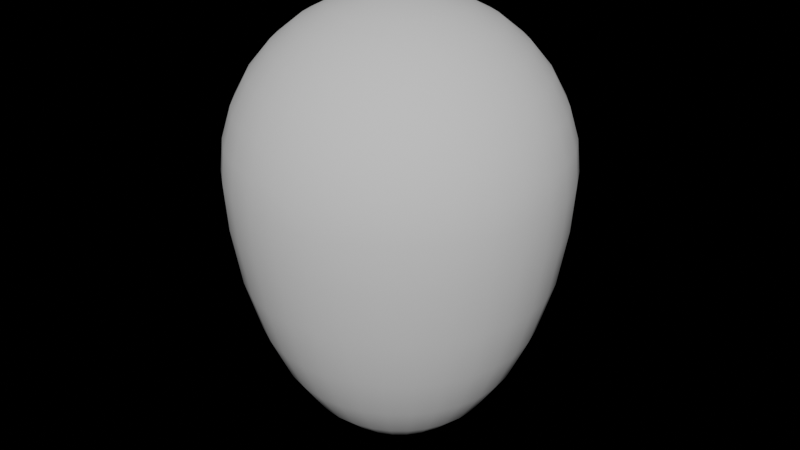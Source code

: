 # Source: Balloon.blend  (saved by Blender 5.1.29; exported with 4.5.12 LTS)
import bpy
from mathutils import Matrix  # noqa: F401  (used for matrix-valued properties, if any)

bpy.ops.wm.read_factory_settings(use_empty=True)
scene = bpy.context.scene
scene.name = 'Scene'

# ---- collections
col_collection = bpy.data.collections.new('Collection'); scene.collection.children.link(col_collection)

# ---- node groups
ng_smooth_by_angle = bpy.data.node_groups.new('Smooth by Angle', 'GeometryNodeTree')
_s = ng_smooth_by_angle.interface.new_socket(name='Mesh', in_out='OUTPUT', socket_type='NodeSocketGeometry')
_s = ng_smooth_by_angle.interface.new_socket(name='Mesh', in_out='INPUT', socket_type='NodeSocketGeometry')
_s = ng_smooth_by_angle.interface.new_socket(name='Angle', in_out='INPUT', socket_type='NodeSocketFloat')
_s.subtype = 'ANGLE'
_s.default_value = 0.5236
_s.min_value = 0.0
_s.max_value = 3.142
_s.description = 'Maximum face angle for smooth edges'
_s = ng_smooth_by_angle.interface.new_socket(name='Ignore Sharpness', in_out='INPUT', socket_type='NodeSocketBool')
_s.force_non_field = True
ng_smooth_by_angle.is_modifier = True
_N = ng_smooth_by_angle.nodes; _L = ng_smooth_by_angle.links
n0 = _N.new('GeometryNodeSetShadeSmooth'); n0.name = 'Set Shade Smooth'; n0.location = (120, -80)
n0.domain = 'EDGE'
n1 = _N.new('GeometryNodeSetShadeSmooth'); n1.name = 'Set Shade Smooth.001'; n1.location = (300, -80)
n2 = _N.new('NodeGroupOutput'); n2.name = 'Group Output'; n2.location = (480, -80)
n3 = _N.new('GeometryNodeInputMeshEdgeAngle'); n3.name = 'Edge Angle'; n3.location = (-440, -240)
n4 = _N.new('NodeGroupInput'); n4.name = 'Group Input'; n4.location = (-80, -80)
n5 = _N.new('GeometryNodeInputEdgeSmooth'); n5.name = 'Is Edge Smooth'; n5.location = (-260, -120)
n6 = _N.new('GeometryNodeInputShadeSmooth'); n6.name = 'Is Shade Smooth'; n6.location = (-440, -397)
n7 = _N.new('FunctionNodeCompare'); n7.name = 'Compare'; n7.location = (-260, -260)
n7.operation = 'LESS_EQUAL'
n7.inputs[6].default_value = (0.0, 0.0, 0.0, 0.0)
n7.inputs[7].default_value = (0.0, 0.0, 0.0, 0.0)
n8 = _N.new('FunctionNodeBooleanMath'); n8.name = 'Boolean Math.001'; n8.location = (-80, -260)
n9 = _N.new('NodeGroupInput'); n9.name = 'Group Input.001'; n9.location = (-440, -329)
n10 = _N.new('NodeGroupInput'); n10.name = 'Group Input.002'; n10.location = (-259, -189)
n11 = _N.new('FunctionNodeBooleanMath'); n11.name = 'Boolean Math'; n11.location = (-80, -149)
n11.operation = 'OR'
n12 = _N.new('FunctionNodeBooleanMath'); n12.name = 'Boolean Math.002'; n12.location = (-260, -380)
n12.operation = 'OR'
n13 = _N.new('NodeGroupInput'); n13.name = 'Group Input.003'; n13.location = (-440, -460)
_L.new(n3.outputs[0], n7.inputs[0])
_L.new(n1.outputs[0], n2.inputs[0])
_L.new(n9.outputs[1], n7.inputs[1])
_L.new(n7.outputs[0], n8.inputs[0])
_L.new(n4.outputs[0], n0.inputs[0])
_L.new(n0.outputs[0], n1.inputs[0])
_L.new(n8.outputs[0], n0.inputs[2])
_L.new(n10.outputs[2], n11.inputs[1])
_L.new(n5.outputs[0], n11.inputs[0])
_L.new(n11.outputs[0], n0.inputs[1])
_L.new(n13.outputs[2], n12.inputs[1])
_L.new(n6.outputs[0], n12.inputs[0])
_L.new(n12.outputs[0], n8.inputs[1])
n2.is_active_output = True

# ---- world
world_world = bpy.data.worlds.new('World'); scene.world = world_world
world_world.use_nodes = True; world_world.node_tree.nodes.clear()
_N = world_world.node_tree.nodes; _L = world_world.node_tree.links
n0 = _N.new('ShaderNodeOutputWorld'); n0.name = 'World Output'; n0.location = (200, 100)
n1 = _N.new('ShaderNodeBackground'); n1.name = 'Background'; n1.location = (-200, 100)
n1.inputs[0].default_value = (0.05088, 0.05088, 0.05088, 1.0)
n1.inputs[1].default_value = 0.0
_L.new(n1.outputs[0], n0.inputs[0])
n0.is_active_output = True
world_world.color = (0.05088, 0.05088, 0.05088)
world_world.sun_shadow_jitter_overblur = 0.0

# ---- meshes
me_x = bpy.data.meshes.new('球体')
me_x.from_pydata([(0.0, 0.0, 0.5712), (0.0, 0.1152, 0.5363), (0.0, 0.1724, 0.4791), (0.0, 0.2034, 0.4043), (0.0, 0.2074, 0.3639), (0.0, 0.2034, 0.3056), (0.0, 0.1724, 0.1695), (0.007892, 0.03968, 0.5673), (0.01548, 0.07783, 0.5555), (0.02248, 0.113, 0.5363), (0.02861, 0.1438, 0.5105), (0.03364, 0.1691, 0.4791), (0.03737, 0.1879, 0.4432), (0.03968, 0.1995, 0.4043), (0.04045, 0.2034, 0.3639), (0.03968, 0.1995, 0.3056), (0.03737, 0.1879, 0.2348), (0.03364, 0.1691, 0.1695), (0.02861, 0.1438, 0.1122), (0.02248, 0.113, 0.06523), (0.01548, 0.07783, 0.03032), (0.0006706, 0.003371, 0.005981), (0.01548, 0.03737, 0.5673), (0.03037, 0.07331, 0.5555), (0.04409, 0.1064, 0.5363), (0.05611, 0.1355, 0.5105), (0.06598, 0.1593, 0.4791), (0.07331, 0.177, 0.4432), (0.07783, 0.1879, 0.4043), (0.07935, 0.1916, 0.3639), (0.07783, 0.1879, 0.3056), (0.07331, 0.177, 0.2348), (0.06598, 0.1593, 0.1695), (0.05611, 0.1355, 0.1122), (0.04409, 0.1064, 0.06523), (0.03037, 0.07331, 0.03032), (0.001315, 0.003176, 0.005981), (0.02248, 0.03364, 0.5673), (0.04409, 0.06598, 0.5555), (0.064, 0.09579, 0.5363), (0.08146, 0.1219, 0.5105), (0.09579, 0.1434, 0.4791), (0.1064, 0.1593, 0.4432), (0.113, 0.1691, 0.4043), (0.1152, 0.1724, 0.3639), (0.113, 0.1691, 0.3056), (0.1064, 0.1593, 0.2348), (0.09579, 0.1434, 0.1695), (0.08146, 0.1219, 0.1122), (0.064, 0.09579, 0.06523), (0.04409, 0.06598, 0.03032), (0.00191, 0.002858, 0.005981), (0.02861, 0.02861, 0.5673), (0.05611, 0.05611, 0.5555), (0.08146, 0.08146, 0.5363), (0.1037, 0.1037, 0.5105), (0.1219, 0.1219, 0.4791), (0.1355, 0.1355, 0.4432), (0.1438, 0.1438, 0.4043), (0.1466, 0.1466, 0.3639), (0.1438, 0.1438, 0.3056), (0.1355, 0.1355, 0.2348), (0.1219, 0.1219, 0.1695), (0.1037, 0.1037, 0.1122), (0.08146, 0.08146, 0.06523), (0.05611, 0.05611, 0.03032), (0.002431, 0.00243, 0.005981), (0.03364, 0.02248, 0.5673), (0.06598, 0.04409, 0.5555), (0.09579, 0.064, 0.5363), (0.1219, 0.08146, 0.5105), (0.1434, 0.09579, 0.4791), (0.1593, 0.1064, 0.4432), (0.1691, 0.113, 0.4043), (0.1724, 0.1152, 0.3639), (0.1691, 0.113, 0.3056), (0.1593, 0.1064, 0.2348), (0.1434, 0.09579, 0.1695), (0.1219, 0.08146, 0.1122), (0.09579, 0.064, 0.06523), (0.06598, 0.04409, 0.03032), (0.002858, 0.00191, 0.005981), (0.03737, 0.01548, 0.5673), (0.07331, 0.03037, 0.5555), (0.1064, 0.04409, 0.5363), (0.1355, 0.05611, 0.5105), (0.1593, 0.06598, 0.4791), (0.177, 0.07331, 0.4432), (0.1879, 0.07783, 0.4043), (0.1916, 0.07935, 0.3639), (0.1879, 0.07783, 0.3056), (0.177, 0.07331, 0.2348), (0.1593, 0.06598, 0.1695), (0.1355, 0.05611, 0.1122), (0.1064, 0.04409, 0.06523), (0.07331, 0.03037, 0.03032), (0.003176, 0.001315, 0.005981), (0.03968, 0.007892, 0.5673), (0.07783, 0.01548, 0.5555), (0.113, 0.02248, 0.5363), (0.1438, 0.02861, 0.5105), (0.1691, 0.03364, 0.4791), (0.1879, 0.03737, 0.4432), (0.1995, 0.03968, 0.4043), (0.2034, 0.04045, 0.3639), (0.1995, 0.03968, 0.3056), (0.1879, 0.03737, 0.2348), (0.1691, 0.03364, 0.1695), (0.1438, 0.02861, 0.1122), (0.113, 0.02248, 0.06523), (0.07783, 0.01548, 0.03032), (0.003371, 0.0006706, 0.005981), (0.04045, -2.317e-09, 0.5673), (0.07935, -4.635e-09, 0.5555), (0.1152, -1.081e-08, 0.5363), (0.1466, 3.09e-09, 0.5105), (0.1724, -1.854e-08, 0.4791), (0.1916, 9.27e-09, 0.4432), (0.2034, -1.854e-08, 0.4043), (0.2074, -3.399e-08, 0.3639), (0.2034, -1.854e-08, 0.3056), (0.1916, 9.27e-09, 0.2348), (0.1724, -1.854e-08, 0.1695), (0.1466, 3.09e-09, 0.1122), (0.1152, -1.081e-08, 0.06523), (0.07935, -4.635e-09, 0.03032), (0.003437, 2.435e-10, 0.005981), (0.03968, -0.007892, 0.5673), (0.07783, -0.01548, 0.5555), (0.113, -0.02248, 0.5363), (0.1438, -0.02861, 0.5105), (0.1691, -0.03364, 0.4791), (0.1879, -0.03737, 0.4432), (0.1995, -0.03968, 0.4043), (0.2034, -0.04045, 0.3639), (0.1995, -0.03968, 0.3056), (0.1879, -0.03737, 0.2348), (0.1691, -0.03364, 0.1695), (0.1438, -0.02861, 0.1122), (0.113, -0.02248, 0.06523), (0.07783, -0.01548, 0.03032), (0.003371, -0.0006706, 0.005981), (0.03737, -0.01548, 0.5673), (0.07331, -0.03037, 0.5555), (0.1064, -0.04409, 0.5363), (0.1355, -0.05611, 0.5105), (0.1593, -0.06598, 0.4791), (0.177, -0.07331, 0.4432), (0.1879, -0.07783, 0.4043), (0.1916, -0.07935, 0.3639), (0.1879, -0.07783, 0.3056), (0.177, -0.07331, 0.2348), (0.1593, -0.06598, 0.1695), (0.1355, -0.05611, 0.1122), (0.1064, -0.04409, 0.06523), (0.07331, -0.03037, 0.03032), (0.003176, -0.001315, 0.005981), (0.03364, -0.02248, 0.5673), (0.06598, -0.04409, 0.5555), (0.09579, -0.064, 0.5363), (0.1219, -0.08146, 0.5105), (0.1434, -0.09579, 0.4791), (0.1593, -0.1064, 0.4432), (0.1691, -0.113, 0.4043), (0.1724, -0.1152, 0.3639), (0.1691, -0.113, 0.3056), (0.1593, -0.1064, 0.2348), (0.1434, -0.09579, 0.1695), (0.1219, -0.08146, 0.1122), (0.09579, -0.064, 0.06523), (0.06598, -0.04409, 0.03032), (0.002858, -0.00191, 0.005981), (0.02861, -0.02861, 0.5673), (0.05611, -0.05611, 0.5555), (0.08146, -0.08146, 0.5363), (0.1037, -0.1037, 0.5105), (0.1219, -0.1219, 0.4791), (0.1355, -0.1355, 0.4432), (0.1438, -0.1438, 0.4043), (0.1466, -0.1466, 0.3639), (0.1438, -0.1438, 0.3056), (0.1355, -0.1355, 0.2348), (0.1219, -0.1219, 0.1695), (0.1037, -0.1037, 0.1122), (0.08146, -0.08146, 0.06523), (0.05611, -0.05611, 0.03032), (0.00243, -0.00243, 0.005981), (0.02248, -0.03364, 0.5673), (0.04409, -0.06598, 0.5555), (0.064, -0.09579, 0.5363), (0.08146, -0.1219, 0.5105), (0.09579, -0.1434, 0.4791), (0.1064, -0.1593, 0.4432), (0.113, -0.1691, 0.4043), (0.1152, -0.1724, 0.3639), (0.113, -0.1691, 0.3056), (0.1064, -0.1593, 0.2348), (0.09579, -0.1434, 0.1695), (0.08146, -0.1219, 0.1122), (0.064, -0.09579, 0.06523), (0.04409, -0.06598, 0.03032), (0.00191, -0.002858, 0.005981), (0.01548, -0.03737, 0.5673), (0.03037, -0.07331, 0.5555), (0.04409, -0.1064, 0.5363), (0.05611, -0.1355, 0.5105), (0.06598, -0.1593, 0.4791), (0.07331, -0.177, 0.4432), (0.07783, -0.1879, 0.4043), (0.07935, -0.1916, 0.3639), (0.07783, -0.1879, 0.3056), (0.07331, -0.177, 0.2348), (0.06598, -0.1593, 0.1695), (0.05611, -0.1355, 0.1122), (0.04409, -0.1064, 0.06523), (0.03037, -0.07331, 0.03032), (0.001315, -0.003176, 0.005981), (0.007892, -0.03968, 0.5673), (0.01548, -0.07783, 0.5555), (0.02248, -0.113, 0.5363), (0.02861, -0.1438, 0.5105), (0.03364, -0.1691, 0.4791), (0.03737, -0.1879, 0.4432), (0.03968, -0.1995, 0.4043), (0.04045, -0.2034, 0.3639), (0.03968, -0.1995, 0.3056), (0.03737, -0.1879, 0.2348), (0.03364, -0.1691, 0.1695), (0.02861, -0.1438, 0.1122), (0.02248, -0.113, 0.06523), (0.01548, -0.07783, 0.03032), (0.0006706, -0.003371, 0.005981), (-1.545e-09, -0.04045, 0.5673), (-1.081e-08, -0.07935, 0.5555), (-2.008e-08, -0.1152, 0.5363), (-3.09e-09, -0.1466, 0.5105), (-2.163e-08, -0.1724, 0.4791), (6.18e-09, -0.1916, 0.4432), (-2.781e-08, -0.2034, 0.4043), (-6.798e-08, -0.2074, 0.3639), (-2.781e-08, -0.2034, 0.3056), (6.18e-09, -0.1916, 0.2348), (-2.163e-08, -0.1724, 0.1695), (-3.09e-09, -0.1466, 0.1122), (-2.008e-08, -0.1152, 0.06523), (-1.081e-08, -0.07935, 0.03032), (8.104e-09, -0.003437, 0.005981), (-0.007892, -0.03968, 0.5673), (-0.01548, -0.07783, 0.5555), (-0.02248, -0.113, 0.5363), (-0.02861, -0.1438, 0.5105), (-0.03364, -0.1691, 0.4791), (-0.03737, -0.1879, 0.4432), (-0.03968, -0.1995, 0.4043), (-0.04045, -0.2034, 0.3639), (-0.03968, -0.1995, 0.3056), (-0.03737, -0.1879, 0.2348), (-0.03364, -0.1691, 0.1695), (-0.02861, -0.1438, 0.1122), (-0.02248, -0.113, 0.06523), (-0.01548, -0.07783, 0.03032), (-0.0006706, -0.003371, 0.005981), (-0.01548, -0.03737, 0.5673), (-0.03037, -0.07331, 0.5555), (-0.04409, -0.1064, 0.5363), (-0.05611, -0.1355, 0.5105), (-0.06598, -0.1593, 0.4791), (-0.07331, -0.177, 0.4432), (-0.07783, -0.1879, 0.4043), (-0.07935, -0.1916, 0.3639), (-0.07783, -0.1879, 0.3056), (-0.07331, -0.177, 0.2348), (-0.06598, -0.1593, 0.1695), (-0.05611, -0.1355, 0.1122), (-0.04409, -0.1064, 0.06523), (-0.03037, -0.07331, 0.03032), (-0.001315, -0.003176, 0.005981), (-0.02248, -0.03364, 0.5673), (-0.04409, -0.06598, 0.5555), (-0.064, -0.09579, 0.5363), (-0.08146, -0.1219, 0.5105), (-0.09579, -0.1434, 0.4791), (-0.1064, -0.1593, 0.4432), (-0.113, -0.1691, 0.4043), (-0.1152, -0.1724, 0.3639), (-0.113, -0.1691, 0.3056), (-0.1064, -0.1593, 0.2348), (-0.09579, -0.1434, 0.1695), (-0.08146, -0.1219, 0.1122), (-0.064, -0.09579, 0.06523), (-0.04409, -0.06598, 0.03032), (-0.00191, -0.002858, 0.005981), (-0.02861, -0.02861, 0.5673), (-0.05611, -0.05611, 0.5555), (-0.08146, -0.08146, 0.5363), (-0.1037, -0.1037, 0.5105), (-0.1219, -0.1219, 0.4791), (-0.1355, -0.1355, 0.4432), (-0.1438, -0.1438, 0.4043), (-0.1466, -0.1466, 0.3639), (-0.1438, -0.1438, 0.3056), (-0.1355, -0.1355, 0.2348), (-0.1219, -0.1219, 0.1695), (-0.1037, -0.1037, 0.1122), (-0.08146, -0.08146, 0.06523), (-0.05611, -0.05611, 0.03032), (-0.00243, -0.00243, 0.005981), (-0.03364, -0.02248, 0.5673), (-0.06598, -0.04409, 0.5555), (-0.09579, -0.064, 0.5363), (-0.1219, -0.08146, 0.5105), (-0.1434, -0.09579, 0.4791), (-0.1593, -0.1064, 0.4432), (-0.1691, -0.113, 0.4043), (-0.1724, -0.1152, 0.3639), (-0.1691, -0.113, 0.3056), (-0.1593, -0.1064, 0.2348), (-0.1434, -0.09579, 0.1695), (-0.1219, -0.08146, 0.1122), (-0.09579, -0.064, 0.06523), (-0.06598, -0.04409, 0.03032), (-0.002858, -0.00191, 0.005981), (-0.03737, -0.01548, 0.5673), (-0.07331, -0.03037, 0.5555), (-0.1064, -0.04409, 0.5363), (-0.1355, -0.05611, 0.5105), (-0.1593, -0.06598, 0.4791), (-0.177, -0.07331, 0.4432), (-0.1879, -0.07783, 0.4043), (-0.1916, -0.07935, 0.3639), (-0.1879, -0.07783, 0.3056), (-0.177, -0.07331, 0.2348), (-0.1593, -0.06598, 0.1695), (-0.1355, -0.05611, 0.1122), (-0.1064, -0.04409, 0.06523), (-0.07331, -0.03037, 0.03032), (-0.003176, -0.001315, 0.005981), (-0.03968, -0.007892, 0.5673), (-0.07783, -0.01548, 0.5555), (-0.113, -0.02248, 0.5363), (-0.1438, -0.02861, 0.5105), (-0.1691, -0.03364, 0.4791), (-0.1879, -0.03737, 0.4432), (-0.1995, -0.03968, 0.4043), (-0.2034, -0.04045, 0.3639), (-0.1995, -0.03968, 0.3056), (-0.1879, -0.03737, 0.2348), (-0.1691, -0.03364, 0.1695), (-0.1438, -0.02861, 0.1122), (-0.113, -0.02248, 0.06523), (-0.07783, -0.01548, 0.03032), (-0.003371, -0.0006706, 0.005981), (-0.04045, 3.862e-09, 0.5673), (-0.07935, 1.081e-08, 0.5555), (-0.1152, 3.09e-08, 0.5363), (-0.1466, 6.18e-09, 0.5105), (-0.1724, 3.399e-08, 0.4791), (-0.1916, 3.09e-09, 0.4432), (-0.2034, 5.562e-08, 0.4043), (-0.2074, 9.27e-08, 0.3639), (-0.2034, 5.562e-08, 0.3056), (-0.1916, 3.09e-09, 0.2348), (-0.1724, 3.399e-08, 0.1695), (-0.1466, 6.18e-09, 0.1122), (-0.1152, 3.09e-08, 0.06523), (-0.07935, 1.081e-08, 0.03032), (-0.003437, 2.996e-10, 0.005981), (-0.03968, 0.007892, 0.5673), (-0.07783, 0.01548, 0.5555), (-0.113, 0.02248, 0.5363), (-0.1438, 0.02861, 0.5105), (-0.1691, 0.03364, 0.4791), (-0.1879, 0.03737, 0.4432), (-0.1995, 0.03968, 0.4043), (-0.2034, 0.04045, 0.3639), (-0.1995, 0.03968, 0.3056), (-0.1879, 0.03737, 0.2348), (-0.1691, 0.03364, 0.1695), (-0.1438, 0.02861, 0.1122), (-0.113, 0.02248, 0.06523), (-0.07783, 0.01548, 0.03032), (-0.003371, 0.0006706, 0.005981), (-0.03737, 0.01548, 0.5673), (-0.07331, 0.03037, 0.5555), (-0.1064, 0.04409, 0.5363), (-0.1355, 0.05611, 0.5105), (-0.1593, 0.06598, 0.4791), (-0.177, 0.07331, 0.4432), (-0.1879, 0.07783, 0.4043), (-0.1916, 0.07935, 0.3639), (-0.1879, 0.07783, 0.3056), (-0.177, 0.07331, 0.2348), (-0.1593, 0.06598, 0.1695), (-0.1355, 0.05611, 0.1122), (-0.1064, 0.04409, 0.06523), (-0.07331, 0.03037, 0.03032), (-0.003176, 0.001315, 0.005981), (-0.03364, 0.02248, 0.5673), (-0.06598, 0.04409, 0.5555), (-0.09579, 0.064, 0.5363), (-0.1219, 0.08146, 0.5105), (-0.1434, 0.09579, 0.4791), (-0.1593, 0.1064, 0.4432), (-0.1691, 0.113, 0.4043), (-0.1724, 0.1152, 0.3639), (-0.1691, 0.113, 0.3056), (-0.1593, 0.1064, 0.2348), (-0.1434, 0.09579, 0.1695), (-0.1219, 0.08146, 0.1122), (-0.09579, 0.064, 0.06523), (-0.06598, 0.04409, 0.03032), (-0.002858, 0.00191, 0.005981), (-0.02861, 0.02861, 0.5673), (-0.05611, 0.05611, 0.5555), (-0.08146, 0.08146, 0.5363), (-0.1037, 0.1037, 0.5105), (-0.1219, 0.1219, 0.4791), (-0.1355, 0.1355, 0.4432), (-0.1438, 0.1438, 0.4043), (-0.1466, 0.1466, 0.3639), (-0.1438, 0.1438, 0.3056), (-0.1355, 0.1355, 0.2348), (-0.1219, 0.1219, 0.1695), (-0.1037, 0.1037, 0.1122), (-0.08146, 0.08146, 0.06523), (-0.05611, 0.05611, 0.03032), (-0.00243, 0.00243, 0.005981), (-0.02248, 0.03364, 0.5673), (-0.04409, 0.06598, 0.5555), (-0.064, 0.09579, 0.5363), (-0.08146, 0.1219, 0.5105), (-0.09579, 0.1434, 0.4791), (-0.1064, 0.1593, 0.4432), (-0.113, 0.1691, 0.4043), (-0.1152, 0.1724, 0.3639), (-0.113, 0.1691, 0.3056), (-0.1064, 0.1593, 0.2348), (-0.09579, 0.1434, 0.1695), (-0.08146, 0.1219, 0.1122), (-0.064, 0.09579, 0.06523), (-0.04409, 0.06598, 0.03032), (-0.00191, 0.002858, 0.005981), (-0.01548, 0.03737, 0.5673), (-0.03037, 0.07331, 0.5555), (-0.04409, 0.1064, 0.5363), (-0.05611, 0.1355, 0.5105), (-0.06598, 0.1593, 0.4791), (-0.07331, 0.177, 0.4432), (-0.07783, 0.1879, 0.4043), (-0.07935, 0.1916, 0.3639), (-0.07783, 0.1879, 0.3056), (-0.07331, 0.177, 0.2348), (-0.06598, 0.1593, 0.1695), (-0.05611, 0.1355, 0.1122), (-0.04409, 0.1064, 0.06523), (-0.03037, 0.07331, 0.03032), (-0.001315, 0.003176, 0.005981), (-0.007892, 0.03968, 0.5673), (-0.01548, 0.07783, 0.5555), (-0.02248, 0.113, 0.5363), (-0.02861, 0.1438, 0.5105), (-0.03364, 0.1691, 0.4791), (-0.03737, 0.1879, 0.4432), (-0.03968, 0.1995, 0.4043), (-0.04045, 0.2034, 0.3639), (-0.03968, 0.1995, 0.3056), (-0.03737, 0.1879, 0.2348), (-0.03364, 0.1691, 0.1695), (-0.02861, 0.1438, 0.1122), (-0.02248, 0.113, 0.06523), (-0.01548, 0.07783, 0.03032), (-0.0006706, 0.003371, 0.005981), (3.09e-09, 0.04045, 0.5673), (1.39e-08, 0.07935, 0.5555), (1.854e-08, 0.1466, 0.5105), (1.236e-08, 0.1916, 0.4432), (1.236e-08, 0.1916, 0.2348), (1.854e-08, 0.1466, 0.1122), (4.48e-08, 0.1152, 0.06523), (1.39e-08, 0.07935, 0.03032), (1.389e-08, 0.003437, 0.005981), (0.01548, 0.03737, 0.008819), (0.007892, 0.03968, 0.008819), (0.02248, 0.03364, 0.008819), (0.02861, 0.02861, 0.008819), (0.03364, 0.02248, 0.008819), (0.03737, 0.01548, 0.008819), (0.03968, 0.007892, 0.008819), (0.04045, -2.317e-09, 0.008819), (0.03968, -0.007892, 0.008819), (0.03737, -0.01548, 0.008819), (0.03364, -0.02248, 0.008819), (0.02861, -0.02861, 0.008819), (0.02248, -0.03364, 0.008819), (0.01548, -0.03737, 0.008819), (0.007892, -0.03968, 0.008819), (-1.545e-09, -0.04045, 0.008819), (-0.007892, -0.03968, 0.008819), (-0.01548, -0.03737, 0.008819), (-0.02248, -0.03364, 0.008819), (-0.02861, -0.02861, 0.008819), (-0.03364, -0.02248, 0.008819), (-0.03737, -0.01548, 0.008819), (-0.03968, -0.007892, 0.008819), (-0.04045, 3.862e-09, 0.008819), (-0.03968, 0.007892, 0.008819), (-0.03737, 0.01548, 0.008819), (-0.03364, 0.02248, 0.008819), (-0.02861, 0.02861, 0.008819), (-0.02248, 0.03364, 0.008819), (-0.01548, 0.03737, 0.008819), (-0.007892, 0.03968, 0.008819), (3.09e-09, 0.04045, 0.008819), (-0.002873, 0.004973, -0.003883), (-0.001197, 0.0134, -0.002353), (0.0004153, 0.01291, -0.002353), (0.001901, 0.01212, -0.002353), (0.003203, 0.01105, -0.002353), (0.004272, 0.009747, -0.002353), (0.005066, 0.008261, -0.002353), (0.005555, 0.006649, -0.002353), (0.00572, 0.004973, -0.002353), (0.005555, 0.003296, -0.002353), (0.005066, 0.001684, -0.002353), (0.004272, 0.0001988, -0.002353), (0.003203, -0.001103, -0.002353), (0.001901, -0.002172, -0.002353), (0.0004153, -0.002966, -0.002353), (-0.001197, -0.003455, -0.002353), (-0.002873, -0.00362, -0.002353), (-0.00455, -0.003455, -0.002353), (-0.006162, -0.002966, -0.002353), (-0.007647, -0.002172, -0.002353), (-0.008949, -0.001103, -0.002353), (-0.01002, 0.0001988, -0.002353), (-0.01081, 0.001684, -0.002353), (-0.0113, 0.003296, -0.002353), (-0.01147, 0.004973, -0.002353), (-0.0113, 0.006649, -0.002353), (-0.01081, 0.008261, -0.002353), (-0.01002, 0.009747, -0.002353), (-0.008949, 0.01105, -0.002353), (-0.007647, 0.01212, -0.002353), (-0.006162, 0.01291, -0.002353), (-0.00455, 0.0134, -0.002353), (-0.002873, 0.01357, -0.002353), (0.0006253, 0.01342, -0.001682), (-0.00109, 0.01394, -0.001682), (0.002206, 0.01257, -0.001682), (0.003591, 0.01144, -0.001682), (0.004728, 0.01005, -0.001682), (0.005573, 0.008471, -0.001682), (0.006093, 0.006756, -0.001682), (0.006269, 0.004973, -0.001682), (0.006093, 0.003189, -0.001682), (0.005573, 0.001474, -0.001682), (0.004728, -0.0001061, -0.001682), (0.003591, -0.001491, -0.001682), (0.002206, -0.002628, -0.001682), (0.0006253, -0.003473, -0.001682), (-0.00109, -0.003993, -0.001682), (-0.002873, -0.004169, -0.001682), (-0.004657, -0.003993, -0.001682), (-0.006372, -0.003473, -0.001682), (-0.007952, -0.002628, -0.001682), (-0.009337, -0.001491, -0.001682), (-0.01047, -0.0001061, -0.001682), (-0.01132, 0.001474, -0.001682), (-0.01184, 0.003189, -0.001682), (-0.01202, 0.004973, -0.001682), (-0.01184, 0.006756, -0.001682), (-0.01132, 0.008471, -0.001682), (-0.01047, 0.01005, -0.001682), (-0.009337, 0.01144, -0.001682), (-0.007952, 0.01257, -0.001682), (-0.006372, 0.01342, -0.001682), (-0.004657, 0.01394, -0.001682), (-0.002873, 0.01411, -0.001682)], [], [(512, 479, 20, 482), (4, 3, 13, 14), (472, 0, 7), (141, 156, 555, 554), (5, 4, 14, 15), (473, 472, 7, 8), (476, 5, 15, 16), (1, 473, 8, 9), (6, 476, 16, 17), (474, 1, 9, 10), (477, 6, 17, 18), (2, 474, 10, 11), (478, 477, 18, 19), (475, 2, 11, 12), (479, 478, 19, 20), (3, 475, 12, 13), (20, 19, 34, 35), (13, 12, 27, 28), (482, 20, 35, 481), (14, 13, 28, 29), (7, 0, 22), (336, 351, 568, 567), (15, 14, 29, 30), (8, 7, 22, 23), (16, 15, 30, 31), (9, 8, 23, 24), (17, 16, 31, 32), (10, 9, 24, 25), (18, 17, 32, 33), (11, 10, 25, 26), (19, 18, 33, 34), (12, 11, 26, 27), (24, 23, 38, 39), (32, 31, 46, 47), (25, 24, 39, 40), (33, 32, 47, 48), (26, 25, 40, 41), (34, 33, 48, 49), (27, 26, 41, 42), (35, 34, 49, 50), (28, 27, 42, 43), (481, 35, 50, 483), (29, 28, 43, 44), (22, 0, 37), (126, 141, 554, 553), (30, 29, 44, 45), (23, 22, 37, 38), (31, 30, 45, 46), (43, 42, 57, 58), (483, 50, 65, 484), (44, 43, 58, 59), (37, 0, 52), (321, 336, 567, 566), (45, 44, 59, 60), (38, 37, 52, 53), (46, 45, 60, 61), (39, 38, 53, 54), (47, 46, 61, 62), (40, 39, 54, 55), (48, 47, 62, 63), (41, 40, 55, 56), (49, 48, 63, 64), (42, 41, 56, 57), (50, 49, 64, 65), (62, 61, 76, 77), (55, 54, 69, 70), (63, 62, 77, 78), (56, 55, 70, 71), (64, 63, 78, 79), (57, 56, 71, 72), (65, 64, 79, 80), (58, 57, 72, 73), (484, 65, 80, 485), (59, 58, 73, 74), (52, 0, 67), (111, 126, 553, 552), (60, 59, 74, 75), (53, 52, 67, 68), (61, 60, 75, 76), (54, 53, 68, 69), (485, 80, 95, 486), (74, 73, 88, 89), (67, 0, 82), (306, 321, 566, 565), (75, 74, 89, 90), (68, 67, 82, 83), (76, 75, 90, 91), (69, 68, 83, 84), (77, 76, 91, 92), (70, 69, 84, 85), (78, 77, 92, 93), (71, 70, 85, 86), (79, 78, 93, 94), (72, 71, 86, 87), (80, 79, 94, 95), (73, 72, 87, 88), (93, 92, 107, 108), (86, 85, 100, 101), (94, 93, 108, 109), (87, 86, 101, 102), (95, 94, 109, 110), (88, 87, 102, 103), (486, 95, 110, 487), (89, 88, 103, 104), (82, 0, 97), (96, 111, 552, 551), (90, 89, 104, 105), (83, 82, 97, 98), (91, 90, 105, 106), (84, 83, 98, 99), (92, 91, 106, 107), (85, 84, 99, 100), (97, 0, 112), (291, 306, 565, 564), (105, 104, 119, 120), (98, 97, 112, 113), (106, 105, 120, 121), (99, 98, 113, 114), (107, 106, 121, 122), (100, 99, 114, 115), (108, 107, 122, 123), (101, 100, 115, 116), (109, 108, 123, 124), (102, 101, 116, 117), (110, 109, 124, 125), (103, 102, 117, 118), (487, 110, 125, 488), (104, 103, 118, 119), (116, 115, 130, 131), (124, 123, 138, 139), (117, 116, 131, 132), (125, 124, 139, 140), (118, 117, 132, 133), (488, 125, 140, 489), (119, 118, 133, 134), (112, 0, 127), (480, 21, 547, 577), (120, 119, 134, 135), (113, 112, 127, 128), (121, 120, 135, 136), (114, 113, 128, 129), (122, 121, 136, 137), (115, 114, 129, 130), (123, 122, 137, 138), (135, 134, 149, 150), (128, 127, 142, 143), (136, 135, 150, 151), (129, 128, 143, 144), (137, 136, 151, 152), (130, 129, 144, 145), (138, 137, 152, 153), (131, 130, 145, 146), (139, 138, 153, 154), (132, 131, 146, 147), (140, 139, 154, 155), (133, 132, 147, 148), (489, 140, 155, 490), (134, 133, 148, 149), (127, 0, 142), (81, 96, 551, 550), (154, 153, 168, 169), (147, 146, 161, 162), (155, 154, 169, 170), (148, 147, 162, 163), (490, 155, 170, 491), (149, 148, 163, 164), (142, 0, 157), (276, 291, 564, 563), (150, 149, 164, 165), (143, 142, 157, 158), (151, 150, 165, 166), (144, 143, 158, 159), (152, 151, 166, 167), (145, 144, 159, 160), (153, 152, 167, 168), (146, 145, 160, 161), (158, 157, 172, 173), (166, 165, 180, 181), (159, 158, 173, 174), (167, 166, 181, 182), (160, 159, 174, 175), (168, 167, 182, 183), (161, 160, 175, 176), (169, 168, 183, 184), (162, 161, 176, 177), (170, 169, 184, 185), (163, 162, 177, 178), (491, 170, 185, 492), (164, 163, 178, 179), (157, 0, 172), (471, 480, 577, 576), (165, 164, 179, 180), (177, 176, 191, 192), (185, 184, 199, 200), (178, 177, 192, 193), (492, 185, 200, 493), (179, 178, 193, 194), (172, 0, 187), (66, 81, 550, 549), (180, 179, 194, 195), (173, 172, 187, 188), (181, 180, 195, 196), (174, 173, 188, 189), (182, 181, 196, 197), (175, 174, 189, 190), (183, 182, 197, 198), (176, 175, 190, 191), (184, 183, 198, 199), (196, 195, 210, 211), (189, 188, 203, 204), (197, 196, 211, 212), (190, 189, 204, 205), (198, 197, 212, 213), (191, 190, 205, 206), (199, 198, 213, 214), (192, 191, 206, 207), (200, 199, 214, 215), (193, 192, 207, 208), (493, 200, 215, 494), (194, 193, 208, 209), (187, 0, 202), (261, 276, 563, 562), (195, 194, 209, 210), (188, 187, 202, 203), (215, 214, 229, 230), (208, 207, 222, 223), (494, 215, 230, 495), (209, 208, 223, 224), (202, 0, 217), (456, 471, 576, 575), (210, 209, 224, 225), (203, 202, 217, 218), (211, 210, 225, 226), (204, 203, 218, 219), (212, 211, 226, 227), (205, 204, 219, 220), (213, 212, 227, 228), (206, 205, 220, 221), (214, 213, 228, 229), (207, 206, 221, 222), (227, 226, 241, 242), (220, 219, 234, 235), (228, 227, 242, 243), (221, 220, 235, 236), (229, 228, 243, 244), (222, 221, 236, 237), (230, 229, 244, 245), (223, 222, 237, 238), (495, 230, 245, 496), (224, 223, 238, 239), (217, 0, 232), (51, 66, 549, 548), (225, 224, 239, 240), (218, 217, 232, 233), (226, 225, 240, 241), (219, 218, 233, 234), (496, 245, 260, 497), (239, 238, 253, 254), (232, 0, 247), (246, 261, 562, 561), (240, 239, 254, 255), (233, 232, 247, 248), (241, 240, 255, 256), (234, 233, 248, 249), (242, 241, 256, 257), (235, 234, 249, 250), (243, 242, 257, 258), (236, 235, 250, 251), (244, 243, 258, 259), (237, 236, 251, 252), (245, 244, 259, 260), (238, 237, 252, 253), (250, 249, 264, 265), (258, 257, 272, 273), (251, 250, 265, 266), (259, 258, 273, 274), (252, 251, 266, 267), (260, 259, 274, 275), (253, 252, 267, 268), (497, 260, 275, 498), (254, 253, 268, 269), (247, 0, 262), (441, 456, 575, 574), (255, 254, 269, 270), (248, 247, 262, 263), (256, 255, 270, 271), (249, 248, 263, 264), (257, 256, 271, 272), (269, 268, 283, 284), (262, 0, 277), (36, 51, 548, 546), (270, 269, 284, 285), (263, 262, 277, 278), (271, 270, 285, 286), (264, 263, 278, 279), (272, 271, 286, 287), (265, 264, 279, 280), (273, 272, 287, 288), (266, 265, 280, 281), (274, 273, 288, 289), (267, 266, 281, 282), (275, 274, 289, 290), (268, 267, 282, 283), (498, 275, 290, 499), (288, 287, 302, 303), (281, 280, 295, 296), (289, 288, 303, 304), (282, 281, 296, 297), (290, 289, 304, 305), (283, 282, 297, 298), (499, 290, 305, 500), (284, 283, 298, 299), (277, 0, 292), (231, 246, 561, 560), (285, 284, 299, 300), (278, 277, 292, 293), (286, 285, 300, 301), (279, 278, 293, 294), (287, 286, 301, 302), (280, 279, 294, 295), (292, 0, 307), (426, 441, 574, 573), (300, 299, 314, 315), (293, 292, 307, 308), (301, 300, 315, 316), (294, 293, 308, 309), (302, 301, 316, 317), (295, 294, 309, 310), (303, 302, 317, 318), (296, 295, 310, 311), (304, 303, 318, 319), (297, 296, 311, 312), (305, 304, 319, 320), (298, 297, 312, 313), (500, 305, 320, 501), (299, 298, 313, 314), (311, 310, 325, 326), (319, 318, 333, 334), (312, 311, 326, 327), (320, 319, 334, 335), (313, 312, 327, 328), (501, 320, 335, 502), (314, 313, 328, 329), (307, 0, 322), (21, 36, 546, 547), (315, 314, 329, 330), (308, 307, 322, 323), (316, 315, 330, 331), (309, 308, 323, 324), (317, 316, 331, 332), (310, 309, 324, 325), (318, 317, 332, 333), (330, 329, 344, 345), (323, 322, 337, 338), (331, 330, 345, 346), (324, 323, 338, 339), (332, 331, 346, 347), (325, 324, 339, 340), (333, 332, 347, 348), (326, 325, 340, 341), (334, 333, 348, 349), (327, 326, 341, 342), (335, 334, 349, 350), (328, 327, 342, 343), (502, 335, 350, 503), (329, 328, 343, 344), (322, 0, 337), (216, 231, 560, 559), (349, 348, 363, 364), (342, 341, 356, 357), (350, 349, 364, 365), (343, 342, 357, 358), (503, 350, 365, 504), (344, 343, 358, 359), (337, 0, 352), (411, 426, 573, 572), (345, 344, 359, 360), (338, 337, 352, 353), (346, 345, 360, 361), (339, 338, 353, 354), (347, 346, 361, 362), (340, 339, 354, 355), (348, 347, 362, 363), (341, 340, 355, 356), (361, 360, 375, 376), (354, 353, 368, 369), (362, 361, 376, 377), (355, 354, 369, 370), (363, 362, 377, 378), (356, 355, 370, 371), (364, 363, 378, 379), (357, 356, 371, 372), (365, 364, 379, 380), (358, 357, 372, 373), (504, 365, 380, 505), (359, 358, 373, 374), (352, 0, 367), (201, 216, 559, 558), (360, 359, 374, 375), (353, 352, 367, 368), (380, 379, 394, 395), (373, 372, 387, 388), (505, 380, 395, 506), (374, 373, 388, 389), (367, 0, 382), (396, 411, 572, 571), (375, 374, 389, 390), (368, 367, 382, 383), (376, 375, 390, 391), (369, 368, 383, 384), (377, 376, 391, 392), (370, 369, 384, 385), (378, 377, 392, 393), (371, 370, 385, 386), (379, 378, 393, 394), (372, 371, 386, 387), (384, 383, 398, 399), (392, 391, 406, 407), (385, 384, 399, 400), (393, 392, 407, 408), (386, 385, 400, 401), (394, 393, 408, 409), (387, 386, 401, 402), (395, 394, 409, 410), (388, 387, 402, 403), (506, 395, 410, 507), (389, 388, 403, 404), (382, 0, 397), (186, 201, 558, 557), (390, 389, 404, 405), (383, 382, 397, 398), (391, 390, 405, 406), (403, 402, 417, 418), (507, 410, 425, 508), (404, 403, 418, 419), (397, 0, 412), (381, 396, 571, 570), (405, 404, 419, 420), (398, 397, 412, 413), (406, 405, 420, 421), (399, 398, 413, 414), (407, 406, 421, 422), (400, 399, 414, 415), (408, 407, 422, 423), (401, 400, 415, 416), (409, 408, 423, 424), (402, 401, 416, 417), (410, 409, 424, 425), (422, 421, 436, 437), (415, 414, 429, 430), (423, 422, 437, 438), (416, 415, 430, 431), (424, 423, 438, 439), (417, 416, 431, 432), (425, 424, 439, 440), (418, 417, 432, 433), (508, 425, 440, 509), (419, 418, 433, 434), (412, 0, 427), (171, 186, 557, 556), (420, 419, 434, 435), (413, 412, 427, 428), (421, 420, 435, 436), (414, 413, 428, 429), (509, 440, 455, 510), (434, 433, 448, 449), (427, 0, 442), (366, 381, 570, 569), (435, 434, 449, 450), (428, 427, 442, 443), (436, 435, 450, 451), (429, 428, 443, 444), (437, 436, 451, 452), (430, 429, 444, 445), (438, 437, 452, 453), (431, 430, 445, 446), (439, 438, 453, 454), (432, 431, 446, 447), (440, 439, 454, 455), (433, 432, 447, 448), (445, 444, 459, 460), (453, 452, 467, 468), (446, 445, 460, 461), (454, 453, 468, 469), (447, 446, 461, 462), (455, 454, 469, 470), (448, 447, 462, 463), (510, 455, 470, 511), (449, 448, 463, 464), (442, 0, 457), (156, 171, 556, 555), (450, 449, 464, 465), (443, 442, 457, 458), (451, 450, 465, 466), (444, 443, 458, 459), (452, 451, 466, 467), (464, 463, 3, 4), (457, 0, 472), (351, 366, 569, 568), (465, 464, 4, 5), (458, 457, 472, 473), (466, 465, 5, 476), (459, 458, 473, 1), (467, 466, 476, 6), (460, 459, 1, 474), (468, 467, 6, 477), (461, 460, 474, 2), (469, 468, 477, 478), (462, 461, 2, 475), (470, 469, 478, 479), (463, 462, 475, 3), (511, 470, 479, 512), (36, 21, 482, 481), (51, 36, 481, 483), (66, 51, 483, 484), (81, 66, 484, 485), (96, 81, 485, 486), (111, 96, 486, 487), (126, 111, 487, 488), (141, 126, 488, 489), (156, 141, 489, 490), (171, 156, 490, 491), (186, 171, 491, 492), (201, 186, 492, 493), (216, 201, 493, 494), (231, 216, 494, 495), (246, 231, 495, 496), (261, 246, 496, 497), (276, 261, 497, 498), (291, 276, 498, 499), (306, 291, 499, 500), (321, 306, 500, 501), (336, 321, 501, 502), (351, 336, 502, 503), (366, 351, 503, 504), (381, 366, 504, 505), (396, 381, 505, 506), (411, 396, 506, 507), (426, 411, 507, 508), (441, 426, 508, 509), (456, 441, 509, 510), (471, 456, 510, 511), (480, 471, 511, 512), (21, 480, 512, 482), (513, 545, 514), (513, 514, 515), (513, 515, 516), (513, 516, 517), (513, 517, 518), (513, 518, 519), (513, 519, 520), (513, 520, 521), (513, 521, 522), (513, 522, 523), (513, 523, 524), (513, 524, 525), (513, 525, 526), (513, 526, 527), (513, 527, 528), (513, 528, 529), (513, 529, 530), (513, 530, 531), (513, 531, 532), (513, 532, 533), (513, 533, 534), (513, 534, 535), (513, 535, 536), (513, 536, 537), (513, 537, 538), (513, 538, 539), (513, 539, 540), (513, 540, 541), (513, 541, 542), (513, 542, 543), (513, 543, 544), (513, 544, 545), (515, 514, 547, 546), (516, 515, 546, 548), (517, 516, 548, 549), (518, 517, 549, 550), (519, 518, 550, 551), (520, 519, 551, 552), (521, 520, 552, 553), (522, 521, 553, 554), (523, 522, 554, 555), (524, 523, 555, 556), (525, 524, 556, 557), (526, 525, 557, 558), (527, 526, 558, 559), (528, 527, 559, 560), (529, 528, 560, 561), (530, 529, 561, 562), (531, 530, 562, 563), (532, 531, 563, 564), (533, 532, 564, 565), (534, 533, 565, 566), (535, 534, 566, 567), (536, 535, 567, 568), (537, 536, 568, 569), (538, 537, 569, 570), (539, 538, 570, 571), (540, 539, 571, 572), (541, 540, 572, 573), (542, 541, 573, 574), (543, 542, 574, 575), (544, 543, 575, 576), (545, 544, 576, 577), (514, 545, 577, 547)])
_uv = me_x.uv_layers.new(name='UV贴图')
_uv.uv.foreach_set('vector', [0.75, 0.0625, 0.75, 0.125, 0.7188, 0.125, 0.7188, 0.0625, 0.75, 0.5, 0.75, 0.5625, 0.7188, 0.5625, 0.7188, 0.5, 0.75, 0.9375, 0.7344, 1.0, 0.7188, 0.9375, 0.463, 0.03931, 0.4317, 0.03931, 0.4317, 0.03931, 0.463, 0.03931, 0.75, 0.4375, 0.75, 0.5, 0.7188, 0.5, 0.7188, 0.4375, 0.75, 0.875, 0.75, 0.9375, 0.7188, 0.9375, 0.7188, 0.875, 0.75, 0.375, 0.75, 0.4375, 0.7188, 0.4375, 0.7188, 0.375, 0.75, 0.8125, 0.75, 0.875, 0.7188, 0.875, 0.7188, 0.8125, 0.75, 0.3125, 0.75, 0.375, 0.7188, 0.375, 0.7188, 0.3125, 0.75, 0.75, 0.75, 0.8125, 0.7188, 0.8125, 0.7188, 0.75, 0.75, 0.25, 0.75, 0.3125, 0.7188, 0.3125, 0.7188, 0.25, 0.75, 0.6875, 0.75, 0.75, 0.7188, 0.75, 0.7188, 0.6875, 0.75, 0.1875, 0.75, 0.25, 0.7188, 0.25, 0.7188, 0.1875, 0.75, 0.625, 0.75, 0.6875, 0.7188, 0.6875, 0.7188, 0.625, 0.75, 0.125, 0.75, 0.1875, 0.7188, 0.1875, 0.7188, 0.125, 0.75, 0.5625, 0.75, 0.625, 0.7188, 0.625, 0.7188, 0.5625, 0.7188, 0.125, 0.7188, 0.1875, 0.6875, 0.1875, 0.6875, 0.125, 0.7188, 0.5625, 0.7188, 0.625, 0.6875, 0.625, 0.6875, 0.5625, 0.7188, 0.0625, 0.7188, 0.125, 0.6875, 0.125, 0.6875, 0.0625, 0.7188, 0.5, 0.7188, 0.5625, 0.6875, 0.5625, 0.6875, 0.5, 0.7188, 0.9375, 0.7031, 1.0, 0.6875, 0.9375, 0.0567, 0.03931, 0.02545, 0.03931, 0.02545, 0.03931, 0.0567, 0.03931, 0.7188, 0.4375, 0.7188, 0.5, 0.6875, 0.5, 0.6875, 0.4375, 0.7188, 0.875, 0.7188, 0.9375, 0.6875, 0.9375, 0.6875, 0.875, 0.7188, 0.375, 0.7188, 0.4375, 0.6875, 0.4375, 0.6875, 0.375, 0.7188, 0.8125, 0.7188, 0.875, 0.6875, 0.875, 0.6875, 0.8125, 0.7188, 0.3125, 0.7188, 0.375, 0.6875, 0.375, 0.6875, 0.3125, 0.7188, 0.75, 0.7188, 0.8125, 0.6875, 0.8125, 0.6875, 0.75, 0.7188, 0.25, 0.7188, 0.3125, 0.6875, 0.3125, 0.6875, 0.25, 0.7188, 0.6875, 0.7188, 0.75, 0.6875, 0.75, 0.6875, 0.6875, 0.7188, 0.1875, 0.7188, 0.25, 0.6875, 0.25, 0.6875, 0.1875, 0.7188, 0.625, 0.7188, 0.6875, 0.6875, 0.6875, 0.6875, 0.625, 0.6875, 0.8125, 0.6875, 0.875, 0.6562, 0.875, 0.6562, 0.8125, 0.6875, 0.3125, 0.6875, 0.375, 0.6562, 0.375, 0.6562, 0.3125, 0.6875, 0.75, 0.6875, 0.8125, 0.6562, 0.8125, 0.6562, 0.75, 0.6875, 0.25, 0.6875, 0.3125, 0.6562, 0.3125, 0.6562, 0.25, 0.6875, 0.6875, 0.6875, 0.75, 0.6562, 0.75, 0.6562, 0.6875, 0.6875, 0.1875, 0.6875, 0.25, 0.6562, 0.25, 0.6562, 0.1875, 0.6875, 0.625, 0.6875, 0.6875, 0.6562, 0.6875, 0.6562, 0.625, 0.6875, 0.125, 0.6875, 0.1875, 0.6562, 0.1875, 0.6562, 0.125, 0.6875, 0.5625, 0.6875, 0.625, 0.6562, 0.625, 0.6562, 0.5625, 0.6875, 0.0625, 0.6875, 0.125, 0.6562, 0.125, 0.6562, 0.0625, 0.6875, 0.5, 0.6875, 0.5625, 0.6562, 0.5625, 0.6562, 0.5, 0.6875, 0.9375, 0.6719, 1.0, 0.6562, 0.9375, 0.4942, 0.03931, 0.463, 0.03931, 0.463, 0.03931, 0.4942, 0.03931, 0.6875, 0.4375, 0.6875, 0.5, 0.6562, 0.5, 0.6562, 0.4375, 0.6875, 0.875, 0.6875, 0.9375, 0.6562, 0.9375, 0.6562, 0.875, 0.6875, 0.375, 0.6875, 0.4375, 0.6562, 0.4375, 0.6562, 0.375, 0.6562, 0.5625, 0.6562, 0.625, 0.625, 0.625, 0.625, 0.5625, 0.6562, 0.0625, 0.6562, 0.125, 0.625, 0.125, 0.625, 0.0625, 0.6562, 0.5, 0.6562, 0.5625, 0.625, 0.5625, 0.625, 0.5, 0.6562, 0.9375, 0.6406, 1.0, 0.625, 0.9375, 0.08795, 0.03931, 0.0567, 0.03931, 0.0567, 0.03931, 0.08795, 0.03931, 0.6562, 0.4375, 0.6562, 0.5, 0.625, 0.5, 0.625, 0.4375, 0.6562, 0.875, 0.6562, 0.9375, 0.625, 0.9375, 0.625, 0.875, 0.6562, 0.375, 0.6562, 0.4375, 0.625, 0.4375, 0.625, 0.375, 0.6562, 0.8125, 0.6562, 0.875, 0.625, 0.875, 0.625, 0.8125, 0.6562, 0.3125, 0.6562, 0.375, 0.625, 0.375, 0.625, 0.3125, 0.6562, 0.75, 0.6562, 0.8125, 0.625, 0.8125, 0.625, 0.75, 0.6562, 0.25, 0.6562, 0.3125, 0.625, 0.3125, 0.625, 0.25, 0.6562, 0.6875, 0.6562, 0.75, 0.625, 0.75, 0.625, 0.6875, 0.6562, 0.1875, 0.6562, 0.25, 0.625, 0.25, 0.625, 0.1875, 0.6562, 0.625, 0.6562, 0.6875, 0.625, 0.6875, 0.625, 0.625, 0.6562, 0.125, 0.6562, 0.1875, 0.625, 0.1875, 0.625, 0.125, 0.625, 0.3125, 0.625, 0.375, 0.5938, 0.375, 0.5938, 0.3125, 0.625, 0.75, 0.625, 0.8125, 0.5938, 0.8125, 0.5938, 0.75, 0.625, 0.25, 0.625, 0.3125, 0.5938, 0.3125, 0.5938, 0.25, 0.625, 0.6875, 0.625, 0.75, 0.5938, 0.75, 0.5938, 0.6875, 0.625, 0.1875, 0.625, 0.25, 0.5938, 0.25, 0.5938, 0.1875, 0.625, 0.625, 0.625, 0.6875, 0.5938, 0.6875, 0.5938, 0.625, 0.625, 0.125, 0.625, 0.1875, 0.5938, 0.1875, 0.5938, 0.125, 0.625, 0.5625, 0.625, 0.625, 0.5938, 0.625, 0.5938, 0.5625, 0.625, 0.0625, 0.625, 0.125, 0.5938, 0.125, 0.5938, 0.0625, 0.625, 0.5, 0.625, 0.5625, 0.5938, 0.5625, 0.5938, 0.5, 0.625, 0.9375, 0.6094, 1.0, 0.5938, 0.9375, 0.5255, 0.03931, 0.4942, 0.03931, 0.4942, 0.03931, 0.5255, 0.03931, 0.625, 0.4375, 0.625, 0.5, 0.5938, 0.5, 0.5938, 0.4375, 0.625, 0.875, 0.625, 0.9375, 0.5938, 0.9375, 0.5938, 0.875, 0.625, 0.375, 0.625, 0.4375, 0.5938, 0.4375, 0.5938, 0.375, 0.625, 0.8125, 0.625, 0.875, 0.5938, 0.875, 0.5938, 0.8125, 0.5938, 0.0625, 0.5938, 0.125, 0.5625, 0.125, 0.5625, 0.0625, 0.5938, 0.5, 0.5938, 0.5625, 0.5625, 0.5625, 0.5625, 0.5, 0.5938, 0.9375, 0.5781, 1.0, 0.5625, 0.9375, 0.1192, 0.03931, 0.08795, 0.03931, 0.08795, 0.03931, 0.1192, 0.03931, 0.5938, 0.4375, 0.5938, 0.5, 0.5625, 0.5, 0.5625, 0.4375, 0.5938, 0.875, 0.5938, 0.9375, 0.5625, 0.9375, 0.5625, 0.875, 0.5938, 0.375, 0.5938, 0.4375, 0.5625, 0.4375, 0.5625, 0.375, 0.5938, 0.8125, 0.5938, 0.875, 0.5625, 0.875, 0.5625, 0.8125, 0.5938, 0.3125, 0.5938, 0.375, 0.5625, 0.375, 0.5625, 0.3125, 0.5938, 0.75, 0.5938, 0.8125, 0.5625, 0.8125, 0.5625, 0.75, 0.5938, 0.25, 0.5938, 0.3125, 0.5625, 0.3125, 0.5625, 0.25, 0.5938, 0.6875, 0.5938, 0.75, 0.5625, 0.75, 0.5625, 0.6875, 0.5938, 0.1875, 0.5938, 0.25, 0.5625, 0.25, 0.5625, 0.1875, 0.5938, 0.625, 0.5938, 0.6875, 0.5625, 0.6875, 0.5625, 0.625, 0.5938, 0.125, 0.5938, 0.1875, 0.5625, 0.1875, 0.5625, 0.125, 0.5938, 0.5625, 0.5938, 0.625, 0.5625, 0.625, 0.5625, 0.5625, 0.5625, 0.25, 0.5625, 0.3125, 0.5312, 0.3125, 0.5312, 0.25, 0.5625, 0.6875, 0.5625, 0.75, 0.5312, 0.75, 0.5312, 0.6875, 0.5625, 0.1875, 0.5625, 0.25, 0.5312, 0.25, 0.5312, 0.1875, 0.5625, 0.625, 0.5625, 0.6875, 0.5312, 0.6875, 0.5312, 0.625, 0.5625, 0.125, 0.5625, 0.1875, 0.5312, 0.1875, 0.5312, 0.125, 0.5625, 0.5625, 0.5625, 0.625, 0.5312, 0.625, 0.5312, 0.5625, 0.5625, 0.0625, 0.5625, 0.125, 0.5312, 0.125, 0.5312, 0.0625, 0.5625, 0.5, 0.5625, 0.5625, 0.5312, 0.5625, 0.5312, 0.5, 0.5625, 0.9375, 0.5469, 1.0, 0.5312, 0.9375, 0.5567, 0.03931, 0.5255, 0.03931, 0.5255, 0.03931, 0.5567, 0.03931, 0.5625, 0.4375, 0.5625, 0.5, 0.5312, 0.5, 0.5312, 0.4375, 0.5625, 0.875, 0.5625, 0.9375, 0.5312, 0.9375, 0.5312, 0.875, 0.5625, 0.375, 0.5625, 0.4375, 0.5312, 0.4375, 0.5312, 0.375, 0.5625, 0.8125, 0.5625, 0.875, 0.5312, 0.875, 0.5312, 0.8125, 0.5625, 0.3125, 0.5625, 0.375, 0.5312, 0.375, 0.5312, 0.3125, 0.5625, 0.75, 0.5625, 0.8125, 0.5312, 0.8125, 0.5312, 0.75, 0.5312, 0.9375, 0.5156, 1.0, 0.5, 0.9375, 0.1505, 0.03931, 0.1192, 0.03931, 0.1192, 0.03931, 0.1505, 0.03931, 0.5312, 0.4375, 0.5312, 0.5, 0.5, 0.5, 0.5, 0.4375, 0.5312, 0.875, 0.5312, 0.9375, 0.5, 0.9375, 0.5, 0.875, 0.5312, 0.375, 0.5312, 0.4375, 0.5, 0.4375, 0.5, 0.375, 0.5312, 0.8125, 0.5312, 0.875, 0.5, 0.875, 0.5, 0.8125, 0.5312, 0.3125, 0.5312, 0.375, 0.5, 0.375, 0.5, 0.3125, 0.5312, 0.75, 0.5312, 0.8125, 0.5, 0.8125, 0.5, 0.75, 0.5312, 0.25, 0.5312, 0.3125, 0.5, 0.3125, 0.5, 0.25, 0.5312, 0.6875, 0.5312, 0.75, 0.5, 0.75, 0.5, 0.6875, 0.5312, 0.1875, 0.5312, 0.25, 0.5, 0.25, 0.5, 0.1875, 0.5312, 0.625, 0.5312, 0.6875, 0.5, 0.6875, 0.5, 0.625, 0.5312, 0.125, 0.5312, 0.1875, 0.5, 0.1875, 0.5, 0.125, 0.5312, 0.5625, 0.5312, 0.625, 0.5, 0.625, 0.5, 0.5625, 0.5312, 0.0625, 0.5312, 0.125, 0.5, 0.125, 0.5, 0.0625, 0.5312, 0.5, 0.5312, 0.5625, 0.5, 0.5625, 0.5, 0.5, 0.5, 0.6875, 0.5, 0.75, 0.4688, 0.75, 0.4687, 0.6875, 0.5, 0.1875, 0.5, 0.25, 0.4688, 0.25, 0.4688, 0.1875, 0.5, 0.625, 0.5, 0.6875, 0.4687, 0.6875, 0.4688, 0.625, 0.5, 0.125, 0.5, 0.1875, 0.4688, 0.1875, 0.4688, 0.125, 0.5, 0.5625, 0.5, 0.625, 0.4688, 0.625, 0.4688, 0.5625, 0.5, 0.0625, 0.5, 0.125, 0.4688, 0.125, 0.4688, 0.0625, 0.5, 0.5, 0.5, 0.5625, 0.4688, 0.5625, 0.4687, 0.5, 0.5, 0.9375, 0.4844, 1.0, 0.4688, 0.9375, 0.7442, 0.03931, 0.7245, 0.03931, 0.7245, 0.03931, 0.7442, 0.03931, 0.5, 0.4375, 0.5, 0.5, 0.4687, 0.5, 0.4688, 0.4375, 0.5, 0.875, 0.5, 0.9375, 0.4688, 0.9375, 0.4688, 0.875, 0.5, 0.375, 0.5, 0.4375, 0.4688, 0.4375, 0.4688, 0.375, 0.5, 0.8125, 0.5, 0.875, 0.4688, 0.875, 0.4688, 0.8125, 0.5, 0.3125, 0.5, 0.375, 0.4688, 0.375, 0.4687, 0.3125, 0.5, 0.75, 0.5, 0.8125, 0.4688, 0.8125, 0.4688, 0.75, 0.5, 0.25, 0.5, 0.3125, 0.4687, 0.3125, 0.4688, 0.25, 0.4688, 0.4375, 0.4687, 0.5, 0.4375, 0.5, 0.4375, 0.4375, 0.4688, 0.875, 0.4688, 0.9375, 0.4375, 0.9375, 0.4375, 0.875, 0.4688, 0.375, 0.4688, 0.4375, 0.4375, 0.4375, 0.4375, 0.375, 0.4688, 0.8125, 0.4688, 0.875, 0.4375, 0.875, 0.4375, 0.8125, 0.4687, 0.3125, 0.4688, 0.375, 0.4375, 0.375, 0.4375, 0.3125, 0.4688, 0.75, 0.4688, 0.8125, 0.4375, 0.8125, 0.4375, 0.75, 0.4688, 0.25, 0.4687, 0.3125, 0.4375, 0.3125, 0.4375, 0.25, 0.4687, 0.6875, 0.4688, 0.75, 0.4375, 0.75, 0.4375, 0.6875, 0.4688, 0.1875, 0.4688, 0.25, 0.4375, 0.25, 0.4375, 0.1875, 0.4688, 0.625, 0.4687, 0.6875, 0.4375, 0.6875, 0.4375, 0.625, 0.4688, 0.125, 0.4688, 0.1875, 0.4375, 0.1875, 0.4375, 0.125, 0.4688, 0.5625, 0.4688, 0.625, 0.4375, 0.625, 0.4375, 0.5625, 0.4688, 0.0625, 0.4688, 0.125, 0.4375, 0.125, 0.4375, 0.0625, 0.4687, 0.5, 0.4688, 0.5625, 0.4375, 0.5625, 0.4375, 0.5, 0.4688, 0.9375, 0.4531, 1.0, 0.4375, 0.9375, 0.588, 0.03931, 0.5567, 0.03931, 0.5567, 0.03931, 0.588, 0.03931, 0.4375, 0.1875, 0.4375, 0.25, 0.4062, 0.25, 0.4062, 0.1875, 0.4375, 0.625, 0.4375, 0.6875, 0.4062, 0.6875, 0.4062, 0.625, 0.4375, 0.125, 0.4375, 0.1875, 0.4062, 0.1875, 0.4062, 0.125, 0.4375, 0.5625, 0.4375, 0.625, 0.4062, 0.625, 0.4062, 0.5625, 0.4375, 0.0625, 0.4375, 0.125, 0.4062, 0.125, 0.4062, 0.0625, 0.4375, 0.5, 0.4375, 0.5625, 0.4062, 0.5625, 0.4062, 0.5, 0.4375, 0.9375, 0.4219, 1.0, 0.4062, 0.9375, 0.1817, 0.03931, 0.1505, 0.03931, 0.1505, 0.03931, 0.1817, 0.03931, 0.4375, 0.4375, 0.4375, 0.5, 0.4062, 0.5, 0.4062, 0.4375, 0.4375, 0.875, 0.4375, 0.9375, 0.4062, 0.9375, 0.4062, 0.875, 0.4375, 0.375, 0.4375, 0.4375, 0.4062, 0.4375, 0.4062, 0.375, 0.4375, 0.8125, 0.4375, 0.875, 0.4062, 0.875, 0.4062, 0.8125, 0.4375, 0.3125, 0.4375, 0.375, 0.4062, 0.375, 0.4062, 0.3125, 0.4375, 0.75, 0.4375, 0.8125, 0.4062, 0.8125, 0.4062, 0.75, 0.4375, 0.25, 0.4375, 0.3125, 0.4062, 0.3125, 0.4062, 0.25, 0.4375, 0.6875, 0.4375, 0.75, 0.4062, 0.75, 0.4062, 0.6875, 0.4062, 0.875, 0.4062, 0.9375, 0.375, 0.9375, 0.375, 0.875, 0.4062, 0.375, 0.4062, 0.4375, 0.375, 0.4375, 0.375, 0.375, 0.4062, 0.8125, 0.4062, 0.875, 0.375, 0.875, 0.375, 0.8125, 0.4062, 0.3125, 0.4062, 0.375, 0.375, 0.375, 0.375, 0.3125, 0.4062, 0.75, 0.4062, 0.8125, 0.375, 0.8125, 0.375, 0.75, 0.4062, 0.25, 0.4062, 0.3125, 0.375, 0.3125, 0.375, 0.25, 0.4062, 0.6875, 0.4062, 0.75, 0.375, 0.75, 0.375, 0.6875, 0.4062, 0.1875, 0.4062, 0.25, 0.375, 0.25, 0.375, 0.1875, 0.4062, 0.625, 0.4062, 0.6875, 0.375, 0.6875, 0.375, 0.625, 0.4062, 0.125, 0.4062, 0.1875, 0.375, 0.1875, 0.375, 0.125, 0.4062, 0.5625, 0.4062, 0.625, 0.375, 0.625, 0.375, 0.5625, 0.4062, 0.0625, 0.4062, 0.125, 0.375, 0.125, 0.375, 0.0625, 0.4062, 0.5, 0.4062, 0.5625, 0.375, 0.5625, 0.375, 0.5, 0.4062, 0.9375, 0.3906, 1.0, 0.375, 0.9375, 0.7755, 0.03931, 0.7442, 0.03931, 0.7442, 0.03931, 0.7755, 0.03931, 0.4062, 0.4375, 0.4062, 0.5, 0.375, 0.5, 0.375, 0.4375, 0.375, 0.625, 0.375, 0.6875, 0.3438, 0.6875, 0.3438, 0.625, 0.375, 0.125, 0.375, 0.1875, 0.3438, 0.1875, 0.3438, 0.125, 0.375, 0.5625, 0.375, 0.625, 0.3438, 0.625, 0.3438, 0.5625, 0.375, 0.0625, 0.375, 0.125, 0.3438, 0.125, 0.3438, 0.0625, 0.375, 0.5, 0.375, 0.5625, 0.3438, 0.5625, 0.3437, 0.5, 0.375, 0.9375, 0.3594, 1.0, 0.3438, 0.9375, 0.6192, 0.03931, 0.588, 0.03931, 0.588, 0.03931, 0.6192, 0.03931, 0.375, 0.4375, 0.375, 0.5, 0.3437, 0.5, 0.3438, 0.4375, 0.375, 0.875, 0.375, 0.9375, 0.3438, 0.9375, 0.3438, 0.875, 0.375, 0.375, 0.375, 0.4375, 0.3438, 0.4375, 0.3438, 0.375, 0.375, 0.8125, 0.375, 0.875, 0.3438, 0.875, 0.3438, 0.8125, 0.375, 0.3125, 0.375, 0.375, 0.3438, 0.375, 0.3438, 0.3125, 0.375, 0.75, 0.375, 0.8125, 0.3438, 0.8125, 0.3438, 0.75, 0.375, 0.25, 0.375, 0.3125, 0.3438, 0.3125, 0.3438, 0.25, 0.375, 0.6875, 0.375, 0.75, 0.3438, 0.75, 0.3438, 0.6875, 0.375, 0.1875, 0.375, 0.25, 0.3438, 0.25, 0.3438, 0.1875, 0.3438, 0.375, 0.3438, 0.4375, 0.3125, 0.4375, 0.3125, 0.375, 0.3438, 0.8125, 0.3438, 0.875, 0.3125, 0.875, 0.3125, 0.8125, 0.3438, 0.3125, 0.3438, 0.375, 0.3125, 0.375, 0.3125, 0.3125, 0.3438, 0.75, 0.3438, 0.8125, 0.3125, 0.8125, 0.3125, 0.75, 0.3438, 0.25, 0.3438, 0.3125, 0.3125, 0.3125, 0.3125, 0.25, 0.3438, 0.6875, 0.3438, 0.75, 0.3125, 0.75, 0.3125, 0.6875, 0.3438, 0.1875, 0.3438, 0.25, 0.3125, 0.25, 0.3125, 0.1875, 0.3438, 0.625, 0.3438, 0.6875, 0.3125, 0.6875, 0.3125, 0.625, 0.3438, 0.125, 0.3438, 0.1875, 0.3125, 0.1875, 0.3125, 0.125, 0.3438, 0.5625, 0.3438, 0.625, 0.3125, 0.625, 0.3125, 0.5625, 0.3438, 0.0625, 0.3438, 0.125, 0.3125, 0.125, 0.3125, 0.0625, 0.3437, 0.5, 0.3438, 0.5625, 0.3125, 0.5625, 0.3125, 0.5, 0.3438, 0.9375, 0.3281, 1.0, 0.3125, 0.9375, 0.213, 0.03931, 0.1817, 0.03931, 0.1817, 0.03931, 0.213, 0.03931, 0.3438, 0.4375, 0.3437, 0.5, 0.3125, 0.5, 0.3125, 0.4375, 0.3438, 0.875, 0.3438, 0.9375, 0.3125, 0.9375, 0.3125, 0.875, 0.3125, 0.125, 0.3125, 0.1875, 0.2812, 0.1875, 0.2812, 0.125, 0.3125, 0.5625, 0.3125, 0.625, 0.2812, 0.625, 0.2812, 0.5625, 0.3125, 0.0625, 0.3125, 0.125, 0.2812, 0.125, 0.2812, 0.0625, 0.3125, 0.5, 0.3125, 0.5625, 0.2812, 0.5625, 0.2812, 0.5, 0.3125, 0.9375, 0.2969, 1.0, 0.2812, 0.9375, 0.8067, 0.03931, 0.7755, 0.03931, 0.7755, 0.03931, 0.8067, 0.03931, 0.3125, 0.4375, 0.3125, 0.5, 0.2812, 0.5, 0.2812, 0.4375, 0.3125, 0.875, 0.3125, 0.9375, 0.2812, 0.9375, 0.2812, 0.875, 0.3125, 0.375, 0.3125, 0.4375, 0.2812, 0.4375, 0.2812, 0.375, 0.3125, 0.8125, 0.3125, 0.875, 0.2812, 0.875, 0.2812, 0.8125, 0.3125, 0.3125, 0.3125, 0.375, 0.2812, 0.375, 0.2812, 0.3125, 0.3125, 0.75, 0.3125, 0.8125, 0.2812, 0.8125, 0.2812, 0.75, 0.3125, 0.25, 0.3125, 0.3125, 0.2812, 0.3125, 0.2812, 0.25, 0.3125, 0.6875, 0.3125, 0.75, 0.2812, 0.75, 0.2812, 0.6875, 0.3125, 0.1875, 0.3125, 0.25, 0.2812, 0.25, 0.2812, 0.1875, 0.3125, 0.625, 0.3125, 0.6875, 0.2812, 0.6875, 0.2812, 0.625, 0.2812, 0.3125, 0.2812, 0.375, 0.25, 0.375, 0.25, 0.3125, 0.2812, 0.75, 0.2812, 0.8125, 0.25, 0.8125, 0.25, 0.75, 0.2812, 0.25, 0.2812, 0.3125, 0.25, 0.3125, 0.25, 0.25, 0.2812, 0.6875, 0.2812, 0.75, 0.25, 0.75, 0.25, 0.6875, 0.2812, 0.1875, 0.2812, 0.25, 0.25, 0.25, 0.25, 0.1875, 0.2812, 0.625, 0.2812, 0.6875, 0.25, 0.6875, 0.25, 0.625, 0.2812, 0.125, 0.2812, 0.1875, 0.25, 0.1875, 0.25, 0.125, 0.2812, 0.5625, 0.2812, 0.625, 0.25, 0.625, 0.25, 0.5625, 0.2812, 0.0625, 0.2812, 0.125, 0.25, 0.125, 0.25, 0.0625, 0.2812, 0.5, 0.2812, 0.5625, 0.25, 0.5625, 0.25, 0.5, 0.2812, 0.9375, 0.2656, 1.0, 0.25, 0.9375, 0.6505, 0.03931, 0.6192, 0.03931, 0.6192, 0.03931, 0.6505, 0.03931, 0.2812, 0.4375, 0.2812, 0.5, 0.25, 0.5, 0.25, 0.4375, 0.2812, 0.875, 0.2812, 0.9375, 0.25, 0.9375, 0.25, 0.875, 0.2812, 0.375, 0.2812, 0.4375, 0.25, 0.4375, 0.25, 0.375, 0.2812, 0.8125, 0.2812, 0.875, 0.25, 0.875, 0.25, 0.8125, 0.25, 0.0625, 0.25, 0.125, 0.2188, 0.125, 0.2188, 0.0625, 0.25, 0.5, 0.25, 0.5625, 0.2188, 0.5625, 0.2187, 0.5, 0.25, 0.9375, 0.2344, 1.0, 0.2188, 0.9375, 0.2442, 0.03931, 0.213, 0.03931, 0.213, 0.03931, 0.2442, 0.03931, 0.25, 0.4375, 0.25, 0.5, 0.2187, 0.5, 0.2188, 0.4375, 0.25, 0.875, 0.25, 0.9375, 0.2188, 0.9375, 0.2188, 0.875, 0.25, 0.375, 0.25, 0.4375, 0.2188, 0.4375, 0.2188, 0.375, 0.25, 0.8125, 0.25, 0.875, 0.2188, 0.875, 0.2188, 0.8125, 0.25, 0.3125, 0.25, 0.375, 0.2188, 0.375, 0.2188, 0.3125, 0.25, 0.75, 0.25, 0.8125, 0.2188, 0.8125, 0.2188, 0.75, 0.25, 0.25, 0.25, 0.3125, 0.2188, 0.3125, 0.2188, 0.25, 0.25, 0.6875, 0.25, 0.75, 0.2188, 0.75, 0.2188, 0.6875, 0.25, 0.1875, 0.25, 0.25, 0.2188, 0.25, 0.2188, 0.1875, 0.25, 0.625, 0.25, 0.6875, 0.2188, 0.6875, 0.2188, 0.625, 0.25, 0.125, 0.25, 0.1875, 0.2188, 0.1875, 0.2188, 0.125, 0.25, 0.5625, 0.25, 0.625, 0.2188, 0.625, 0.2188, 0.5625, 0.2188, 0.75, 0.2188, 0.8125, 0.1875, 0.8125, 0.1875, 0.75, 0.2188, 0.25, 0.2188, 0.3125, 0.1875, 0.3125, 0.1875, 0.25, 0.2188, 0.6875, 0.2188, 0.75, 0.1875, 0.75, 0.1875, 0.6875, 0.2188, 0.1875, 0.2188, 0.25, 0.1875, 0.25, 0.1875, 0.1875, 0.2188, 0.625, 0.2188, 0.6875, 0.1875, 0.6875, 0.1875, 0.625, 0.2188, 0.125, 0.2188, 0.1875, 0.1875, 0.1875, 0.1875, 0.125, 0.2188, 0.5625, 0.2188, 0.625, 0.1875, 0.625, 0.1875, 0.5625, 0.2188, 0.0625, 0.2188, 0.125, 0.1875, 0.125, 0.1875, 0.0625, 0.2187, 0.5, 0.2188, 0.5625, 0.1875, 0.5625, 0.1875, 0.5, 0.2188, 0.9375, 0.2031, 1.0, 0.1875, 0.9375, 0.838, 0.03931, 0.8067, 0.03931, 0.8067, 0.03931, 0.838, 0.03931, 0.2188, 0.4375, 0.2187, 0.5, 0.1875, 0.5, 0.1875, 0.4375, 0.2188, 0.875, 0.2188, 0.9375, 0.1875, 0.9375, 0.1875, 0.875, 0.2188, 0.375, 0.2188, 0.4375, 0.1875, 0.4375, 0.1875, 0.375, 0.2188, 0.8125, 0.2188, 0.875, 0.1875, 0.875, 0.1875, 0.8125, 0.2188, 0.3125, 0.2188, 0.375, 0.1875, 0.375, 0.1875, 0.3125, 0.1875, 0.5, 0.1875, 0.5625, 0.1562, 0.5625, 0.1562, 0.5, 0.1875, 0.9375, 0.1719, 1.0, 0.1563, 0.9375, 0.6817, 0.03931, 0.6505, 0.03931, 0.6505, 0.03931, 0.6817, 0.03931, 0.1875, 0.4375, 0.1875, 0.5, 0.1562, 0.5, 0.1562, 0.4375, 0.1875, 0.875, 0.1875, 0.9375, 0.1563, 0.9375, 0.1562, 0.875, 0.1875, 0.375, 0.1875, 0.4375, 0.1562, 0.4375, 0.1563, 0.375, 0.1875, 0.8125, 0.1875, 0.875, 0.1562, 0.875, 0.1562, 0.8125, 0.1875, 0.3125, 0.1875, 0.375, 0.1563, 0.375, 0.1562, 0.3125, 0.1875, 0.75, 0.1875, 0.8125, 0.1562, 0.8125, 0.1562, 0.75, 0.1875, 0.25, 0.1875, 0.3125, 0.1562, 0.3125, 0.1562, 0.25, 0.1875, 0.6875, 0.1875, 0.75, 0.1562, 0.75, 0.1562, 0.6875, 0.1875, 0.1875, 0.1875, 0.25, 0.1562, 0.25, 0.1562, 0.1875, 0.1875, 0.625, 0.1875, 0.6875, 0.1562, 0.6875, 0.1563, 0.625, 0.1875, 0.125, 0.1875, 0.1875, 0.1562, 0.1875, 0.1562, 0.125, 0.1875, 0.5625, 0.1875, 0.625, 0.1563, 0.625, 0.1562, 0.5625, 0.1875, 0.0625, 0.1875, 0.125, 0.1562, 0.125, 0.1563, 0.0625, 0.1562, 0.25, 0.1562, 0.3125, 0.125, 0.3125, 0.125, 0.25, 0.1562, 0.6875, 0.1562, 0.75, 0.125, 0.75, 0.125, 0.6875, 0.1562, 0.1875, 0.1562, 0.25, 0.125, 0.25, 0.125, 0.1875, 0.1563, 0.625, 0.1562, 0.6875, 0.125, 0.6875, 0.125, 0.625, 0.1562, 0.125, 0.1562, 0.1875, 0.125, 0.1875, 0.125, 0.125, 0.1562, 0.5625, 0.1563, 0.625, 0.125, 0.625, 0.125, 0.5625, 0.1563, 0.0625, 0.1562, 0.125, 0.125, 0.125, 0.125, 0.0625, 0.1562, 0.5, 0.1562, 0.5625, 0.125, 0.5625, 0.125, 0.5, 0.1563, 0.9375, 0.1406, 1.0, 0.125, 0.9375, 0.2755, 0.03931, 0.2442, 0.03931, 0.2442, 0.03931, 0.2755, 0.03931, 0.1562, 0.4375, 0.1562, 0.5, 0.125, 0.5, 0.125, 0.4375, 0.1562, 0.875, 0.1563, 0.9375, 0.125, 0.9375, 0.125, 0.875, 0.1563, 0.375, 0.1562, 0.4375, 0.125, 0.4375, 0.125, 0.375, 0.1562, 0.8125, 0.1562, 0.875, 0.125, 0.875, 0.125, 0.8125, 0.1562, 0.3125, 0.1563, 0.375, 0.125, 0.375, 0.125, 0.3125, 0.1562, 0.75, 0.1562, 0.8125, 0.125, 0.8125, 0.125, 0.75, 0.125, 0.9375, 0.1094, 1.0, 0.09375, 0.9375, 0.8692, 0.03931, 0.838, 0.03931, 0.838, 0.03931, 0.8692, 0.03931, 0.125, 0.4375, 0.125, 0.5, 0.09375, 0.5, 0.09375, 0.4375, 0.125, 0.875, 0.125, 0.9375, 0.09375, 0.9375, 0.09375, 0.875, 0.125, 0.375, 0.125, 0.4375, 0.09375, 0.4375, 0.09375, 0.375, 0.125, 0.8125, 0.125, 0.875, 0.09375, 0.875, 0.09375, 0.8125, 0.125, 0.3125, 0.125, 0.375, 0.09375, 0.375, 0.09375, 0.3125, 0.125, 0.75, 0.125, 0.8125, 0.09375, 0.8125, 0.09375, 0.75, 0.125, 0.25, 0.125, 0.3125, 0.09375, 0.3125, 0.09375, 0.25, 0.125, 0.6875, 0.125, 0.75, 0.09375, 0.75, 0.09375, 0.6875, 0.125, 0.1875, 0.125, 0.25, 0.09375, 0.25, 0.09375, 0.1875, 0.125, 0.625, 0.125, 0.6875, 0.09375, 0.6875, 0.09375, 0.625, 0.125, 0.125, 0.125, 0.1875, 0.09375, 0.1875, 0.09375, 0.125, 0.125, 0.5625, 0.125, 0.625, 0.09375, 0.625, 0.09375, 0.5625, 0.125, 0.0625, 0.125, 0.125, 0.09375, 0.125, 0.09375, 0.0625, 0.125, 0.5, 0.125, 0.5625, 0.09375, 0.5625, 0.09375, 0.5, 0.09375, 0.6875, 0.09375, 0.75, 0.0625, 0.75, 0.0625, 0.6875, 0.09375, 0.1875, 0.09375, 0.25, 0.0625, 0.25, 0.0625, 0.1875, 0.09375, 0.625, 0.09375, 0.6875, 0.0625, 0.6875, 0.0625, 0.625, 0.09375, 0.125, 0.09375, 0.1875, 0.0625, 0.1875, 0.0625, 0.125, 0.09375, 0.5625, 0.09375, 0.625, 0.0625, 0.625, 0.0625, 0.5625, 0.09375, 0.0625, 0.09375, 0.125, 0.0625, 0.125, 0.0625, 0.0625, 0.09375, 0.5, 0.09375, 0.5625, 0.0625, 0.5625, 0.0625, 0.5, 0.09375, 0.9375, 0.07812, 1.0, 0.0625, 0.9375, 0.7245, 0.03931, 0.6817, 0.03931, 0.6817, 0.03931, 0.7245, 0.03931, 0.09375, 0.4375, 0.09375, 0.5, 0.0625, 0.5, 0.0625, 0.4375, 0.09375, 0.875, 0.09375, 0.9375, 0.0625, 0.9375, 0.0625, 0.875, 0.09375, 0.375, 0.09375, 0.4375, 0.0625, 0.4375, 0.0625, 0.375, 0.09375, 0.8125, 0.09375, 0.875, 0.0625, 0.875, 0.0625, 0.8125, 0.09375, 0.3125, 0.09375, 0.375, 0.0625, 0.375, 0.0625, 0.3125, 0.09375, 0.75, 0.09375, 0.8125, 0.0625, 0.8125, 0.0625, 0.75, 0.09375, 0.25, 0.09375, 0.3125, 0.0625, 0.3125, 0.0625, 0.25, 0.0625, 0.4375, 0.0625, 0.5, 0.03125, 0.5, 0.03125, 0.4375, 0.0625, 0.875, 0.0625, 0.9375, 0.03125, 0.9375, 0.03125, 0.875, 0.0625, 0.375, 0.0625, 0.4375, 0.03125, 0.4375, 0.03125, 0.375, 0.0625, 0.8125, 0.0625, 0.875, 0.03125, 0.875, 0.03125, 0.8125, 0.0625, 0.3125, 0.0625, 0.375, 0.03125, 0.375, 0.03125, 0.3125, 0.0625, 0.75, 0.0625, 0.8125, 0.03125, 0.8125, 0.03125, 0.75, 0.0625, 0.25, 0.0625, 0.3125, 0.03125, 0.3125, 0.03125, 0.25, 0.0625, 0.6875, 0.0625, 0.75, 0.03125, 0.75, 0.03125, 0.6875, 0.0625, 0.1875, 0.0625, 0.25, 0.03125, 0.25, 0.03125, 0.1875, 0.0625, 0.625, 0.0625, 0.6875, 0.03125, 0.6875, 0.03125, 0.625, 0.0625, 0.125, 0.0625, 0.1875, 0.03125, 0.1875, 0.03125, 0.125, 0.0625, 0.5625, 0.0625, 0.625, 0.03125, 0.625, 0.03125, 0.5625, 0.0625, 0.0625, 0.0625, 0.125, 0.03125, 0.125, 0.03125, 0.0625, 0.0625, 0.5, 0.0625, 0.5625, 0.03125, 0.5625, 0.03125, 0.5, 0.0625, 0.9375, 0.04687, 1.0, 0.03125, 0.9375, 0.3067, 0.03931, 0.2755, 0.03931, 0.2755, 0.03931, 0.3067, 0.03931, 0.03125, 0.1875, 0.03125, 0.25, 0.0, 0.25, 0.0, 0.1875, 0.03125, 0.625, 0.03125, 0.6875, 0.0, 0.6875, 0.0, 0.625, 0.03125, 0.125, 0.03125, 0.1875, 0.0, 0.1875, 0.0, 0.125, 0.03125, 0.5625, 0.03125, 0.625, 0.0, 0.625, 0.0, 0.5625, 0.03125, 0.0625, 0.03125, 0.125, 0.0, 0.125, 0.0, 0.0625, 0.03125, 0.5, 0.03125, 0.5625, 0.0, 0.5625, 0.0, 0.5, 0.03125, 0.9375, 0.01562, 1.0, 0.0, 0.9375, 0.9005, 0.03931, 0.8692, 0.03931, 0.8692, 0.03931, 0.9005, 0.03931, 0.03125, 0.4375, 0.03125, 0.5, 0.0, 0.5, 0.0, 0.4375, 0.03125, 0.875, 0.03125, 0.9375, 0.0, 0.9375, 0.0, 0.875, 0.03125, 0.375, 0.03125, 0.4375, 0.0, 0.4375, 0.0, 0.375, 0.03125, 0.8125, 0.03125, 0.875, 0.0, 0.875, 0.0, 0.8125, 0.03125, 0.3125, 0.03125, 0.375, 0.0, 0.375, 0.0, 0.3125, 0.03125, 0.75, 0.03125, 0.8125, 0.0, 0.8125, 0.0, 0.75, 0.03125, 0.25, 0.03125, 0.3125, 0.0, 0.3125, 0.0, 0.25, 0.03125, 0.6875, 0.03125, 0.75, 0.0, 0.75, 0.0, 0.6875, 1.0, 0.375, 1.0, 0.4375, 0.9687, 0.4375, 0.9688, 0.375, 1.0, 0.8125, 1.0, 0.875, 0.9687, 0.875, 0.9687, 0.8125, 1.0, 0.3125, 1.0, 0.375, 0.9688, 0.375, 0.9687, 0.3125, 1.0, 0.75, 1.0, 0.8125, 0.9687, 0.8125, 0.9688, 0.75, 1.0, 0.25, 1.0, 0.3125, 0.9687, 0.3125, 0.9688, 0.25, 1.0, 0.6875, 1.0, 0.75, 0.9688, 0.75, 0.9687, 0.6875, 1.0, 0.1875, 1.0, 0.25, 0.9688, 0.25, 0.9687, 0.1875, 1.0, 0.625, 1.0, 0.6875, 0.9687, 0.6875, 0.9688, 0.625, 1.0, 0.125, 1.0, 0.1875, 0.9687, 0.1875, 0.9687, 0.125, 1.0, 0.5625, 1.0, 0.625, 0.9688, 0.625, 0.9687, 0.5625, 1.0, 0.0625, 1.0, 0.125, 0.9687, 0.125, 0.9688, 0.0625, 1.0, 0.5, 1.0, 0.5625, 0.9687, 0.5625, 0.9687, 0.5, 1.0, 0.9375, 0.9844, 1.0, 0.9688, 0.9375, 0.338, 0.03931, 0.3067, 0.03931, 0.3067, 0.03931, 0.338, 0.03931, 1.0, 0.4375, 1.0, 0.5, 0.9687, 0.5, 0.9687, 0.4375, 1.0, 0.875, 1.0, 0.9375, 0.9688, 0.9375, 0.9687, 0.875, 0.9687, 0.125, 0.9687, 0.1875, 0.9375, 0.1875, 0.9375, 0.125, 0.9687, 0.5625, 0.9688, 0.625, 0.9375, 0.625, 0.9375, 0.5625, 0.9688, 0.0625, 0.9687, 0.125, 0.9375, 0.125, 0.9375, 0.0625, 0.9687, 0.5, 0.9687, 0.5625, 0.9375, 0.5625, 0.9375, 0.5, 0.9688, 0.9375, 0.9531, 1.0, 0.9375, 0.9375, 0.9317, 0.03931, 0.9005, 0.03931, 0.9005, 0.03931, 0.9317, 0.03931, 0.9687, 0.4375, 0.9687, 0.5, 0.9375, 0.5, 0.9375, 0.4375, 0.9687, 0.875, 0.9688, 0.9375, 0.9375, 0.9375, 0.9375, 0.875, 0.9688, 0.375, 0.9687, 0.4375, 0.9375, 0.4375, 0.9375, 0.375, 0.9687, 0.8125, 0.9687, 0.875, 0.9375, 0.875, 0.9375, 0.8125, 0.9687, 0.3125, 0.9688, 0.375, 0.9375, 0.375, 0.9375, 0.3125, 0.9688, 0.75, 0.9687, 0.8125, 0.9375, 0.8125, 0.9375, 0.75, 0.9688, 0.25, 0.9687, 0.3125, 0.9375, 0.3125, 0.9375, 0.25, 0.9687, 0.6875, 0.9688, 0.75, 0.9375, 0.75, 0.9375, 0.6875, 0.9687, 0.1875, 0.9688, 0.25, 0.9375, 0.25, 0.9375, 0.1875, 0.9688, 0.625, 0.9687, 0.6875, 0.9375, 0.6875, 0.9375, 0.625, 0.9375, 0.8125, 0.9375, 0.875, 0.9062, 0.875, 0.9062, 0.8125, 0.9375, 0.3125, 0.9375, 0.375, 0.9062, 0.375, 0.9062, 0.3125, 0.9375, 0.75, 0.9375, 0.8125, 0.9062, 0.8125, 0.9062, 0.75, 0.9375, 0.25, 0.9375, 0.3125, 0.9062, 0.3125, 0.9062, 0.25, 0.9375, 0.6875, 0.9375, 0.75, 0.9062, 0.75, 0.9062, 0.6875, 0.9375, 0.1875, 0.9375, 0.25, 0.9062, 0.25, 0.9062, 0.1875, 0.9375, 0.625, 0.9375, 0.6875, 0.9062, 0.6875, 0.9062, 0.625, 0.9375, 0.125, 0.9375, 0.1875, 0.9062, 0.1875, 0.9062, 0.125, 0.9375, 0.5625, 0.9375, 0.625, 0.9062, 0.625, 0.9062, 0.5625, 0.9375, 0.0625, 0.9375, 0.125, 0.9062, 0.125, 0.9062, 0.0625, 0.9375, 0.5, 0.9375, 0.5625, 0.9062, 0.5625, 0.9062, 0.5, 0.9375, 0.9375, 0.9219, 1.0, 0.9062, 0.9375, 0.3692, 0.03931, 0.338, 0.03931, 0.338, 0.03931, 0.3692, 0.03931, 0.9375, 0.4375, 0.9375, 0.5, 0.9062, 0.5, 0.9062, 0.4375, 0.9375, 0.875, 0.9375, 0.9375, 0.9062, 0.9375, 0.9062, 0.875, 0.9375, 0.375, 0.9375, 0.4375, 0.9062, 0.4375, 0.9062, 0.375, 0.9062, 0.5625, 0.9062, 0.625, 0.875, 0.625, 0.875, 0.5625, 0.9062, 0.0625, 0.9062, 0.125, 0.875, 0.125, 0.875, 0.0625, 0.9062, 0.5, 0.9062, 0.5625, 0.875, 0.5625, 0.875, 0.5, 0.9062, 0.9375, 0.8906, 1.0, 0.875, 0.9375, 0.963, 0.03931, 0.9317, 0.03931, 0.9317, 0.03931, 0.963, 0.03931, 0.9062, 0.4375, 0.9062, 0.5, 0.875, 0.5, 0.875, 0.4375, 0.9062, 0.875, 0.9062, 0.9375, 0.875, 0.9375, 0.875, 0.875, 0.9062, 0.375, 0.9062, 0.4375, 0.875, 0.4375, 0.875, 0.375, 0.9062, 0.8125, 0.9062, 0.875, 0.875, 0.875, 0.875, 0.8125, 0.9062, 0.3125, 0.9062, 0.375, 0.875, 0.375, 0.875, 0.3125, 0.9062, 0.75, 0.9062, 0.8125, 0.875, 0.8125, 0.875, 0.75, 0.9062, 0.25, 0.9062, 0.3125, 0.875, 0.3125, 0.875, 0.25, 0.9062, 0.6875, 0.9062, 0.75, 0.875, 0.75, 0.875, 0.6875, 0.9062, 0.1875, 0.9062, 0.25, 0.875, 0.25, 0.875, 0.1875, 0.9062, 0.625, 0.9062, 0.6875, 0.875, 0.6875, 0.875, 0.625, 0.9062, 0.125, 0.9062, 0.1875, 0.875, 0.1875, 0.875, 0.125, 0.875, 0.3125, 0.875, 0.375, 0.8438, 0.375, 0.8437, 0.3125, 0.875, 0.75, 0.875, 0.8125, 0.8437, 0.8125, 0.8438, 0.75, 0.875, 0.25, 0.875, 0.3125, 0.8437, 0.3125, 0.8438, 0.25, 0.875, 0.6875, 0.875, 0.75, 0.8438, 0.75, 0.8437, 0.6875, 0.875, 0.1875, 0.875, 0.25, 0.8438, 0.25, 0.8437, 0.1875, 0.875, 0.625, 0.875, 0.6875, 0.8437, 0.6875, 0.8438, 0.625, 0.875, 0.125, 0.875, 0.1875, 0.8437, 0.1875, 0.8438, 0.125, 0.875, 0.5625, 0.875, 0.625, 0.8438, 0.625, 0.8437, 0.5625, 0.875, 0.0625, 0.875, 0.125, 0.8438, 0.125, 0.8438, 0.0625, 0.875, 0.5, 0.875, 0.5625, 0.8437, 0.5625, 0.8437, 0.5, 0.875, 0.9375, 0.8594, 1.0, 0.8438, 0.9375, 0.4005, 0.03931, 0.3692, 0.03931, 0.3692, 0.03931, 0.4005, 0.03931, 0.875, 0.4375, 0.875, 0.5, 0.8437, 0.5, 0.8437, 0.4375, 0.875, 0.875, 0.875, 0.9375, 0.8438, 0.9375, 0.8438, 0.875, 0.875, 0.375, 0.875, 0.4375, 0.8437, 0.4375, 0.8438, 0.375, 0.875, 0.8125, 0.875, 0.875, 0.8438, 0.875, 0.8437, 0.8125, 0.8438, 0.0625, 0.8438, 0.125, 0.8125, 0.125, 0.8125, 0.0625, 0.8437, 0.5, 0.8437, 0.5625, 0.8125, 0.5625, 0.8125, 0.5, 0.8438, 0.9375, 0.8281, 1.0, 0.8125, 0.9375, 0.9942, 0.03931, 0.963, 0.03931, 0.963, 0.03931, 0.9942, 0.03931, 0.8437, 0.4375, 0.8437, 0.5, 0.8125, 0.5, 0.8125, 0.4375, 0.8438, 0.875, 0.8438, 0.9375, 0.8125, 0.9375, 0.8125, 0.875, 0.8438, 0.375, 0.8437, 0.4375, 0.8125, 0.4375, 0.8125, 0.375, 0.8437, 0.8125, 0.8438, 0.875, 0.8125, 0.875, 0.8125, 0.8125, 0.8437, 0.3125, 0.8438, 0.375, 0.8125, 0.375, 0.8125, 0.3125, 0.8438, 0.75, 0.8437, 0.8125, 0.8125, 0.8125, 0.8125, 0.75, 0.8438, 0.25, 0.8437, 0.3125, 0.8125, 0.3125, 0.8125, 0.25, 0.8437, 0.6875, 0.8438, 0.75, 0.8125, 0.75, 0.8125, 0.6875, 0.8437, 0.1875, 0.8438, 0.25, 0.8125, 0.25, 0.8125, 0.1875, 0.8438, 0.625, 0.8437, 0.6875, 0.8125, 0.6875, 0.8125, 0.625, 0.8438, 0.125, 0.8437, 0.1875, 0.8125, 0.1875, 0.8125, 0.125, 0.8437, 0.5625, 0.8438, 0.625, 0.8125, 0.625, 0.8125, 0.5625, 0.8125, 0.75, 0.8125, 0.8125, 0.7812, 0.8125, 0.7812, 0.75, 0.8125, 0.25, 0.8125, 0.3125, 0.7812, 0.3125, 0.7812, 0.25, 0.8125, 0.6875, 0.8125, 0.75, 0.7812, 0.75, 0.7812, 0.6875, 0.8125, 0.1875, 0.8125, 0.25, 0.7812, 0.25, 0.7812, 0.1875, 0.8125, 0.625, 0.8125, 0.6875, 0.7812, 0.6875, 0.7812, 0.625, 0.8125, 0.125, 0.8125, 0.1875, 0.7812, 0.1875, 0.7812, 0.125, 0.8125, 0.5625, 0.8125, 0.625, 0.7812, 0.625, 0.7812, 0.5625, 0.8125, 0.0625, 0.8125, 0.125, 0.7812, 0.125, 0.7812, 0.0625, 0.8125, 0.5, 0.8125, 0.5625, 0.7812, 0.5625, 0.7812, 0.5, 0.8125, 0.9375, 0.7969, 1.0, 0.7812, 0.9375, 0.4317, 0.03931, 0.4005, 0.03931, 0.4005, 0.03931, 0.4317, 0.03931, 0.8125, 0.4375, 0.8125, 0.5, 0.7812, 0.5, 0.7812, 0.4375, 0.8125, 0.875, 0.8125, 0.9375, 0.7812, 0.9375, 0.7812, 0.875, 0.8125, 0.375, 0.8125, 0.4375, 0.7812, 0.4375, 0.7812, 0.375, 0.8125, 0.8125, 0.8125, 0.875, 0.7812, 0.875, 0.7812, 0.8125, 0.8125, 0.3125, 0.8125, 0.375, 0.7812, 0.375, 0.7812, 0.3125, 0.7812, 0.5, 0.7812, 0.5625, 0.75, 0.5625, 0.75, 0.5, 0.7812, 0.9375, 0.7656, 1.0, 0.75, 0.9375, 0.02545, 0.03931, 0.005795, 0.03931, 0.005795, 0.03931, 0.02545, 0.03931, 0.7812, 0.4375, 0.7812, 0.5, 0.75, 0.5, 0.75, 0.4375, 0.7812, 0.875, 0.7812, 0.9375, 0.75, 0.9375, 0.75, 0.875, 0.7812, 0.375, 0.7812, 0.4375, 0.75, 0.4375, 0.75, 0.375, 0.7812, 0.8125, 0.7812, 0.875, 0.75, 0.875, 0.75, 0.8125, 0.7812, 0.3125, 0.7812, 0.375, 0.75, 0.375, 0.75, 0.3125, 0.7812, 0.75, 0.7812, 0.8125, 0.75, 0.8125, 0.75, 0.75, 0.7812, 0.25, 0.7812, 0.3125, 0.75, 0.3125, 0.75, 0.25, 0.7812, 0.6875, 0.7812, 0.75, 0.75, 0.75, 0.75, 0.6875, 0.7812, 0.1875, 0.7812, 0.25, 0.75, 0.25, 0.75, 0.1875, 0.7812, 0.625, 0.7812, 0.6875, 0.75, 0.6875, 0.75, 0.625, 0.7812, 0.125, 0.7812, 0.1875, 0.75, 0.1875, 0.75, 0.125, 0.7812, 0.5625, 0.7812, 0.625, 0.75, 0.625, 0.75, 0.5625, 0.7812, 0.0625, 0.7812, 0.125, 0.75, 0.125, 0.75, 0.0625, 0.6817, 0.03931, 0.7245, 0.03931, 0.7188, 0.0625, 0.6875, 0.0625, 0.6505, 0.03931, 0.6817, 0.03931, 0.6875, 0.0625, 0.6562, 0.0625, 0.6192, 0.03931, 0.6505, 0.03931, 0.6562, 0.0625, 0.625, 0.0625, 0.588, 0.03931, 0.6192, 0.03931, 0.625, 0.0625, 0.5938, 0.0625, 0.5567, 0.03931, 0.588, 0.03931, 0.5938, 0.0625, 0.5625, 0.0625, 0.5255, 0.03931, 0.5567, 0.03931, 0.5625, 0.0625, 0.5312, 0.0625, 0.4942, 0.03931, 0.5255, 0.03931, 0.5312, 0.0625, 0.5, 0.0625, 0.463, 0.03931, 0.4942, 0.03931, 0.5, 0.0625, 0.4688, 0.0625, 0.4317, 0.03931, 0.463, 0.03931, 0.4688, 0.0625, 0.4375, 0.0625, 0.4005, 0.03931, 0.4317, 0.03931, 0.4375, 0.0625, 0.4062, 0.0625, 0.3692, 0.03931, 0.4005, 0.03931, 0.4062, 0.0625, 0.375, 0.0625, 0.338, 0.03931, 0.3692, 0.03931, 0.375, 0.0625, 0.3438, 0.0625, 0.3067, 0.03931, 0.338, 0.03931, 0.3438, 0.0625, 0.3125, 0.0625, 0.2755, 0.03931, 0.3067, 0.03931, 0.3125, 0.0625, 0.2812, 0.0625, 0.2442, 0.03931, 0.2755, 0.03931, 0.2812, 0.0625, 0.25, 0.0625, 0.213, 0.03931, 0.2442, 0.03931, 0.25, 0.0625, 0.2188, 0.0625, 0.1817, 0.03931, 0.213, 0.03931, 0.2188, 0.0625, 0.1875, 0.0625, 0.1505, 0.03931, 0.1817, 0.03931, 0.1875, 0.0625, 0.1563, 0.0625, 0.1192, 0.03931, 0.1505, 0.03931, 0.1563, 0.0625, 0.125, 0.0625, 0.08795, 0.03931, 0.1192, 0.03931, 0.125, 0.0625, 0.09375, 0.0625, 0.0567, 0.03931, 0.08795, 0.03931, 0.09375, 0.0625, 0.0625, 0.0625, 0.02545, 0.03931, 0.0567, 0.03931, 0.0625, 0.0625, 0.03125, 0.0625, 0.005795, 0.03931, 0.02545, 0.03931, 0.03125, 0.0625, 0.0, 0.0625, 0.963, 0.03931, 0.9942, 0.03931, 1.0, 0.0625, 0.9688, 0.0625, 0.9317, 0.03931, 0.963, 0.03931, 0.9688, 0.0625, 0.9375, 0.0625, 0.9005, 0.03931, 0.9317, 0.03931, 0.9375, 0.0625, 0.9062, 0.0625, 0.8692, 0.03931, 0.9005, 0.03931, 0.9062, 0.0625, 0.875, 0.0625, 0.838, 0.03931, 0.8692, 0.03931, 0.875, 0.0625, 0.8438, 0.0625, 0.8067, 0.03931, 0.838, 0.03931, 0.8438, 0.0625, 0.8125, 0.0625, 0.7755, 0.03931, 0.8067, 0.03931, 0.8125, 0.0625, 0.7812, 0.0625, 0.7442, 0.03931, 0.7755, 0.03931, 0.7812, 0.0625, 0.75, 0.0625, 0.7245, 0.03931, 0.7442, 0.03931, 0.75, 0.0625, 0.7188, 0.0625, 0.7344, 0.0, 0.7424, 0.032, 0.7264, 0.032, 0.7031, 0.0, 0.7264, 0.032, 0.6799, 0.032, 0.6719, 0.0, 0.6799, 0.032, 0.6486, 0.032, 0.6406, 0.0, 0.6486, 0.032, 0.6174, 0.032, 0.6094, 0.0, 0.6174, 0.032, 0.5861, 0.032, 0.5781, 0.0, 0.5861, 0.032, 0.5549, 0.032, 0.5469, 0.0, 0.5549, 0.032, 0.5236, 0.032, 0.5156, 0.0, 0.5236, 0.032, 0.4924, 0.032, 0.4844, 0.0, 0.4924, 0.032, 0.4611, 0.032, 0.4531, 0.0, 0.4611, 0.032, 0.4299, 0.032, 0.4219, 0.0, 0.4299, 0.032, 0.3986, 0.032, 0.3906, 0.0, 0.3986, 0.032, 0.3674, 0.032, 0.3594, 0.0, 0.3674, 0.032, 0.3361, 0.032, 0.3281, 0.0, 0.3361, 0.032, 0.3049, 0.032, 0.2969, 0.0, 0.3049, 0.032, 0.2736, 0.032, 0.2656, 0.0, 0.2736, 0.032, 0.2424, 0.032, 0.2344, 0.0, 0.2424, 0.032, 0.2111, 0.032, 0.2031, 0.0, 0.2111, 0.032, 0.1799, 0.032, 0.1719, 0.0, 0.1799, 0.032, 0.1486, 0.032, 0.1406, 0.0, 0.1486, 0.032, 0.1174, 0.032, 0.1094, 0.0, 0.1174, 0.032, 0.08613, 0.032, 0.07812, 0.0, 0.08613, 0.032, 0.05488, 0.032, 0.04687, 0.0, 0.05488, 0.032, 0.02363, 0.032, 0.01562, 0.0, 0.02363, 0.032, 0.007622, 0.032, 0.9844, 0.0, 0.9924, 0.032, 0.9611, 0.032, 0.9531, 0.0, 0.9611, 0.032, 0.9299, 0.032, 0.9219, 0.0, 0.9299, 0.032, 0.8986, 0.032, 0.8906, 0.0, 0.8986, 0.032, 0.8674, 0.032, 0.8594, 0.0, 0.8674, 0.032, 0.8361, 0.032, 0.8281, 0.0, 0.8361, 0.032, 0.8049, 0.032, 0.7969, 0.0, 0.8049, 0.032, 0.7736, 0.032, 0.7656, 0.0, 0.7736, 0.032, 0.7424, 0.032, 0.6799, 0.032, 0.7264, 0.032, 0.7245, 0.03931, 0.6817, 0.03931, 0.6486, 0.032, 0.6799, 0.032, 0.6817, 0.03931, 0.6505, 0.03931, 0.6174, 0.032, 0.6486, 0.032, 0.6505, 0.03931, 0.6192, 0.03931, 0.5861, 0.032, 0.6174, 0.032, 0.6192, 0.03931, 0.588, 0.03931, 0.5549, 0.032, 0.5861, 0.032, 0.588, 0.03931, 0.5567, 0.03931, 0.5236, 0.032, 0.5549, 0.032, 0.5567, 0.03931, 0.5255, 0.03931, 0.4924, 0.032, 0.5236, 0.032, 0.5255, 0.03931, 0.4942, 0.03931, 0.4611, 0.032, 0.4924, 0.032, 0.4942, 0.03931, 0.463, 0.03931, 0.4299, 0.032, 0.4611, 0.032, 0.463, 0.03931, 0.4317, 0.03931, 0.3986, 0.032, 0.4299, 0.032, 0.4317, 0.03931, 0.4005, 0.03931, 0.3674, 0.032, 0.3986, 0.032, 0.4005, 0.03931, 0.3692, 0.03931, 0.3361, 0.032, 0.3674, 0.032, 0.3692, 0.03931, 0.338, 0.03931, 0.3049, 0.032, 0.3361, 0.032, 0.338, 0.03931, 0.3067, 0.03931, 0.2736, 0.032, 0.3049, 0.032, 0.3067, 0.03931, 0.2755, 0.03931, 0.2424, 0.032, 0.2736, 0.032, 0.2755, 0.03931, 0.2442, 0.03931, 0.2111, 0.032, 0.2424, 0.032, 0.2442, 0.03931, 0.213, 0.03931, 0.1799, 0.032, 0.2111, 0.032, 0.213, 0.03931, 0.1817, 0.03931, 0.1486, 0.032, 0.1799, 0.032, 0.1817, 0.03931, 0.1505, 0.03931, 0.1174, 0.032, 0.1486, 0.032, 0.1505, 0.03931, 0.1192, 0.03931, 0.08613, 0.032, 0.1174, 0.032, 0.1192, 0.03931, 0.08795, 0.03931, 0.05488, 0.032, 0.08613, 0.032, 0.08795, 0.03931, 0.0567, 0.03931, 0.02363, 0.032, 0.05488, 0.032, 0.0567, 0.03931, 0.02545, 0.03931, 0.007622, 0.032, 0.02363, 0.032, 0.02545, 0.03931, 0.005795, 0.03931, 0.9611, 0.032, 0.9924, 0.032, 0.9942, 0.03931, 0.963, 0.03931, 0.9299, 0.032, 0.9611, 0.032, 0.963, 0.03931, 0.9317, 0.03931, 0.8986, 0.032, 0.9299, 0.032, 0.9317, 0.03931, 0.9005, 0.03931, 0.8674, 0.032, 0.8986, 0.032, 0.9005, 0.03931, 0.8692, 0.03931, 0.8361, 0.032, 0.8674, 0.032, 0.8692, 0.03931, 0.838, 0.03931, 0.8049, 0.032, 0.8361, 0.032, 0.838, 0.03931, 0.8067, 0.03931, 0.7736, 0.032, 0.8049, 0.032, 0.8067, 0.03931, 0.7755, 0.03931, 0.7424, 0.032, 0.7736, 0.032, 0.7755, 0.03931, 0.7442, 0.03931, 0.7264, 0.032, 0.7424, 0.032, 0.7442, 0.03931, 0.7245, 0.03931])
me_x.update()

# ---- objects
ob_x = bpy.data.objects.new('球体', me_x)

# ---- transforms, parenting, visibility, modifiers, constraints
ob_x.location = (0.0, 0.0, 0.0)
_m = ob_x.modifiers.new('按角度平滑', 'NODES')
_m.node_group = ng_smooth_by_angle
_gi = [s.identifier for s in ng_smooth_by_angle.interface.items_tree if s.item_type == 'SOCKET' and s.in_out == 'INPUT']
_m[_gi[1]] = 2.843  # Angle
_m[_gi[2]] = True  # Ignore Sharpness
_m.show_group_selector = False

# ---- collection membership
col_collection.objects.link(ob_x)

# ---- scene / render settings (as saved in the file)
scene.frame_start = 1; scene.frame_end = 250; scene.frame_set(1)
scene.render.engine = 'BLENDER_EEVEE_NEXT'
scene.render.bake_bias = 0.0
scene.render.bake_samples = 0
scene.cycles.sampling_pattern = 'TABULATED_SOBOL'
scene.eevee.use_volume_custom_range = False
bpy.context.view_layer.update()

# ---- added for rendering (the .blend has no active camera and no usable light): camera, sun
cam_auto = bpy.data.cameras.new('AutoCamera')
cam_auto.lens = 50.0
cam_auto.sensor_width = 36.0
cam_auto.clip_end = 1000.0
ob_auto_camera = bpy.data.objects.new('AutoCamera', cam_auto)
scene.collection.objects.link(ob_auto_camera)
ob_auto_camera.location = (0.760015, -0.912018, 0.891694)
ob_auto_camera.rotation_euler = (1.09748, -7.21219e-08, 0.694738)
scene.camera = ob_auto_camera
light_auto_sun = bpy.data.lights.new('AutoSun', 'SUN')
light_auto_sun.energy = 3.0
light_auto_sun.angle = 0.0523599
ob_auto_sun = bpy.data.objects.new('AutoSun', light_auto_sun)
scene.collection.objects.link(ob_auto_sun)
ob_auto_sun.rotation_euler = (0.872665, 0.174533, 0.523599)
bpy.context.view_layer.update()
